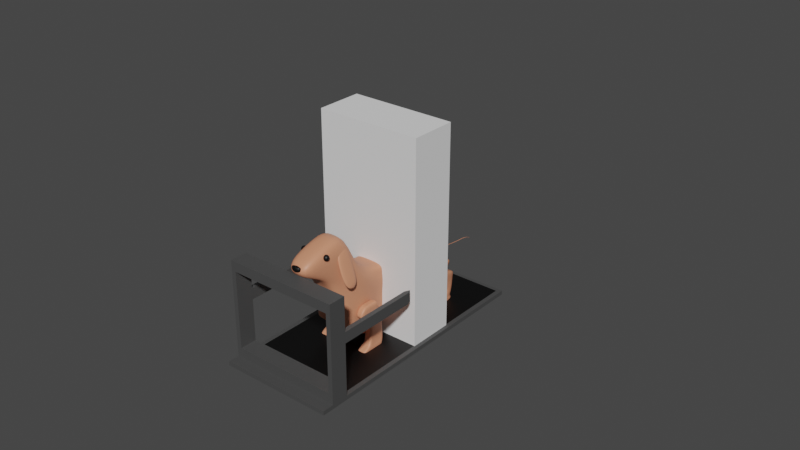 # Source: ANWeek4_021.blend  (saved by Blender 2.91.10; exported with 4.5.12 LTS)
import bpy
from mathutils import Matrix  # noqa: F401  (used for matrix-valued properties, if any)

bpy.ops.wm.read_factory_settings(use_empty=True)
scene = bpy.context.scene
scene.name = 'Scene'

# ---- collections
col_bps = bpy.data.collections.new('BPs'); scene.collection.children.link(col_bps)
col_treadmill = bpy.data.collections.new('Treadmill'); scene.collection.children.link(col_treadmill)
col_weiner_dog = bpy.data.collections.new('Weiner_Dog'); scene.collection.children.link(col_weiner_dog)

# ---- materials (node trees are filled in below, after node groups)
mat_mat_treadmill_base = bpy.data.materials.new('mat_Treadmill_Base')
mat_mat_treadmill_base.use_transparent_shadow = False
mat_mat_running_treadmill = bpy.data.materials.new('mat_Running_Treadmill')
mat_mat_running_treadmill.use_transparent_shadow = False
mat_mat_weinger_dog = bpy.data.materials.new('mat_Weinger_Dog')
mat_mat_weinger_dog.use_transparent_shadow = False
mat_mat_weiner_dog_e___n = bpy.data.materials.new('mat_Weiner_Dog_E_&_N')
mat_mat_weiner_dog_e___n.use_transparent_shadow = False

# ---- node groups
ng_auto_smooth = bpy.data.node_groups.new('Auto Smooth', 'GeometryNodeTree')
_s = ng_auto_smooth.interface.new_socket(name='Geometry', in_out='OUTPUT', socket_type='NodeSocketGeometry')
_s = ng_auto_smooth.interface.new_socket(name='Geometry', in_out='INPUT', socket_type='NodeSocketGeometry')
_s = ng_auto_smooth.interface.new_socket(name='Angle', in_out='INPUT', socket_type='NodeSocketFloat')
_s.subtype = 'ANGLE'
_s.min_value = 0.0
_s.max_value = 3.142
ng_auto_smooth.is_modifier = True
_N = ng_auto_smooth.nodes; _L = ng_auto_smooth.links
n0 = _N.new('NodeGroupOutput'); n0.name = 'Group Output'; n0.location = (480, -100)
n1 = _N.new('NodeGroupInput'); n1.name = 'Group Input'; n1.location = (-420, -300)
n2 = _N.new('NodeGroupInput'); n2.name = 'Group Input.001'; n2.location = (-60, -100)
n3 = _N.new('GeometryNodeSetShadeSmooth'); n3.name = 'Set Shade Smooth'; n3.location = (120, -100)
n3.domain = 'EDGE'
n4 = _N.new('GeometryNodeSetShadeSmooth'); n4.name = 'Set Shade Smooth.001'; n4.location = (300, -100)
n5 = _N.new('GeometryNodeInputMeshEdgeAngle'); n5.name = 'Edge Angle'; n5.location = (-420, -220)
n6 = _N.new('GeometryNodeInputEdgeSmooth'); n6.name = 'Is Edge Smooth'; n6.location = (-60, -160)
n7 = _N.new('GeometryNodeInputShadeSmooth'); n7.name = 'Is Face Smooth'; n7.location = (-240, -340)
n8 = _N.new('FunctionNodeBooleanMath'); n8.name = 'Boolean Math'; n8.location = (-60, -220)
n9 = _N.new('FunctionNodeCompare'); n9.name = 'Compare'; n9.location = (-240, -180)
n9.operation = 'LESS_EQUAL'
_L.new(n5.outputs[0], n9.inputs[0])
_L.new(n4.outputs[0], n0.inputs[0])
_L.new(n1.outputs[1], n9.inputs[1])
_L.new(n9.outputs[0], n8.inputs[0])
_L.new(n7.outputs[0], n8.inputs[1])
_L.new(n2.outputs[0], n3.inputs[0])
_L.new(n6.outputs[0], n3.inputs[1])
_L.new(n3.outputs[0], n4.inputs[0])
_L.new(n8.outputs[0], n3.inputs[2])
n0.is_active_output = True

# ---- material node trees
mat_mat_treadmill_base.use_nodes = True; mat_mat_treadmill_base.node_tree.nodes.clear()
_N = mat_mat_treadmill_base.node_tree.nodes; _L = mat_mat_treadmill_base.node_tree.links
n0 = _N.new('ShaderNodeBsdfPrincipled'); n0.name = 'Principled BSDF'; n0.location = (10, 300)
n0.distribution = 'GGX'
n0.subsurface_method = 'BURLEY'
n0.inputs[0].default_value = (0.06681, 0.06681, 0.06681, 1.0)
n0.inputs[3].default_value = 1.45
n0.inputs[27].default_value = (0.0, 0.0, 0.0, 1.0)
n0.inputs[28].default_value = 1.0
n1 = _N.new('ShaderNodeOutputMaterial'); n1.name = 'Material Output'; n1.location = (300, 300)
_L.new(n0.outputs[0], n1.inputs[0])
n1.is_active_output = True
mat_mat_running_treadmill.use_nodes = True; mat_mat_running_treadmill.node_tree.nodes.clear()
_N = mat_mat_running_treadmill.node_tree.nodes; _L = mat_mat_running_treadmill.node_tree.links
n0 = _N.new('ShaderNodeBsdfPrincipled'); n0.name = 'Principled BSDF'; n0.location = (10, 300)
n0.distribution = 'GGX'
n0.subsurface_method = 'BURLEY'
n0.inputs[0].default_value = (0.0, 0.0, 0.0, 1.0)
n0.inputs[3].default_value = 1.45
n0.inputs[27].default_value = (0.0, 0.0, 0.0, 1.0)
n0.inputs[28].default_value = 1.0
n1 = _N.new('ShaderNodeOutputMaterial'); n1.name = 'Material Output'; n1.location = (300, 300)
_L.new(n0.outputs[0], n1.inputs[0])
n1.is_active_output = True
mat_mat_weinger_dog.use_nodes = True; mat_mat_weinger_dog.node_tree.nodes.clear()
_N = mat_mat_weinger_dog.node_tree.nodes; _L = mat_mat_weinger_dog.node_tree.links
n0 = _N.new('ShaderNodeBsdfPrincipled'); n0.name = 'Principled BSDF'; n0.location = (10, 300)
n0.distribution = 'GGX'
n0.subsurface_method = 'BURLEY'
n0.inputs[0].default_value = (0.65, 0.2644, 0.1499, 1.0)
n0.inputs[3].default_value = 1.45
n0.inputs[27].default_value = (0.0, 0.0, 0.0, 1.0)
n0.inputs[28].default_value = 1.0
n1 = _N.new('ShaderNodeOutputMaterial'); n1.name = 'Material Output'; n1.location = (300, 300)
_L.new(n0.outputs[0], n1.inputs[0])
n1.is_active_output = True
mat_mat_weiner_dog_e___n.use_nodes = True; mat_mat_weiner_dog_e___n.node_tree.nodes.clear()
_N = mat_mat_weiner_dog_e___n.node_tree.nodes; _L = mat_mat_weiner_dog_e___n.node_tree.links
n0 = _N.new('ShaderNodeBsdfPrincipled'); n0.name = 'Principled BSDF'; n0.location = (10, 300)
n0.distribution = 'GGX'
n0.subsurface_method = 'BURLEY'
n0.inputs[0].default_value = (0.0, 0.0, 0.0, 1.0)
n0.inputs[3].default_value = 1.45
n0.inputs[27].default_value = (0.0, 0.0, 0.0, 1.0)
n0.inputs[28].default_value = 1.0
n1 = _N.new('ShaderNodeOutputMaterial'); n1.name = 'Material Output'; n1.location = (300, 300)
_L.new(n0.outputs[0], n1.inputs[0])
n1.is_active_output = True

# ---- world
world_world = bpy.data.worlds.new('World'); scene.world = world_world
world_world.use_nodes = True; world_world.node_tree.nodes.clear()
_N = world_world.node_tree.nodes; _L = world_world.node_tree.links
n0 = _N.new('ShaderNodeOutputWorld'); n0.name = 'World Output'; n0.location = (300, 300)
n1 = _N.new('ShaderNodeBackground'); n1.name = 'Background'; n1.location = (10, 300)
n1.inputs[0].default_value = (0.05088, 0.05088, 0.05088, 1.0)
_L.new(n1.outputs[0], n0.inputs[0])
n0.is_active_output = True
world_world.color = (0.05088, 0.05088, 0.05088)
world_world.use_sun_shadow = False
world_world.sun_shadow_jitter_overblur = 0.0

# ---- meshes
me_player_height_mesh = bpy.data.meshes.new('Player_Height_Mesh')
me_player_height_mesh.from_pydata([(-2.0, -2.0, 0.0), (-2.0, -2.0, 4.0), (-2.0, 2.0, 0.0), (-2.0, 2.0, 4.0), (2.0, -2.0, 0.0), (2.0, -2.0, 4.0), (2.0, 2.0, 0.0), (2.0, 2.0, 4.0)], [], [(0, 1, 3, 2), (2, 3, 7, 6), (6, 7, 5, 4), (4, 5, 1, 0), (2, 6, 4, 0), (7, 3, 1, 5)])
_uv = me_player_height_mesh.uv_layers.new(name='UVMap')
_uv.uv.foreach_set('vector', [0.375, 0.0, 0.625, 0.0, 0.625, 0.25, 0.375, 0.25, 0.375, 0.25, 0.625, 0.25, 0.625, 0.5, 0.375, 0.5, 0.375, 0.5, 0.625, 0.5, 0.625, 0.75, 0.375, 0.75, 0.375, 0.75, 0.625, 0.75, 0.625, 1.0, 0.375, 1.0, 0.125, 0.5, 0.375, 0.5, 0.375, 0.75, 0.125, 0.75, 0.625, 0.5, 0.875, 0.5, 0.875, 0.75, 0.625, 0.75])
me_player_height_mesh.use_remesh_fix_poles = True
me_player_height_mesh.use_remesh_preserve_attributes = False
me_player_height_mesh.use_mirror_vertex_groups = False
me_player_height_mesh.update()
me_treadmill_mesh = bpy.data.meshes.new('Treadmill_Mesh')
me_treadmill_mesh.from_pydata([(-1.0, -1.051, 0.0), (-1.0, -1.051, 2.0), (-1.0, 0.7725, 0.0), (-1.0, 0.7725, 2.0), (0.0, -1.051, 2.0), (0.0, -1.051, 0.0), (0.0, 0.7725, 2.0), (0.0, 0.7725, 0.0), (0.0, -0.9695, 0.0), (0.0, -0.8457, 0.0), (-1.0, -0.8457, 0.0), (-1.0, -0.9695, 0.0), (-1.0, -0.9695, 2.0), (-1.0, -0.8457, 2.0), (0.0, -0.8457, 2.0), (0.0, -0.9695, 2.0), (-1.0, -0.9695, 48.31), (-1.0, -0.8457, 48.31), (0.0, -0.8457, 48.31), (0.0, -0.9695, 48.31), (-1.0, -0.8457, 6.733), (-1.0, -0.8457, 43.58), (0.0, -0.8457, 43.58), (0.0, -0.8457, 6.733), (0.0, -0.9695, 43.58), (0.0, -0.9695, 6.733), (-1.0, -0.9695, 6.733), (-1.0, -0.9695, 43.58), (-0.92, 0.7725, 0.0), (-0.92, -1.051, 2.0), (-0.92, 0.7725, 2.0), (-0.92, -1.051, 0.0), (-0.92, -0.8457, 0.0), (-0.92, -0.9695, 0.0), (-0.92, -0.9695, 2.0), (-0.92, -0.8457, 2.0), (-0.92, -0.9695, 48.31), (-0.92, -0.8457, 48.31), (-0.92, -0.9695, 6.733), (-0.92, -0.9695, 43.58), (-0.92, -0.8457, 6.733), (-0.92, -0.8457, 43.58), (-1.0, -0.8457, 26.84), (-1.0, -0.8457, 32.1), (-1.0, -0.9695, 26.84), (-1.0, -0.9695, 32.1), (-0.92, -0.8457, 26.84), (-0.92, -0.8457, 32.1), (-0.92, -0.9695, 26.84), (-0.92, -0.9695, 32.1), (-0.9641, -0.2321, 26.88), (-1.0, -0.268, 26.84), (-1.0, -0.268, 32.1), (-0.9641, -0.2321, 32.06), (-0.92, -0.268, 26.84), (-0.9559, -0.2321, 26.88), (-0.9559, -0.2321, 32.06), (-0.92, -0.268, 32.1), (0.0, 0.7449, 0.0), (-1.0, 0.7449, 2.0), (-1.0, 0.7449, 0.0), (0.0, 0.7449, 2.0), (-0.92, 0.7449, 0.0), (-0.92, 0.7449, 2.0)], [], [(31, 29, 1, 0), (28, 30, 6, 7), (63, 30, 3, 59), (33, 31, 0, 11), (59, 3, 2, 60), (1, 12, 11, 0), (12, 13, 10, 11), (62, 32, 10, 60), (32, 33, 11, 10), (29, 34, 12, 1), (41, 21, 17, 37), (36, 37, 17, 16), (25, 23, 40, 38), (21, 27, 16, 17), (39, 24, 19, 36), (34, 15, 25, 38), (44, 48, 49, 45), (13, 12, 26, 20), (43, 45, 27, 21), (48, 38, 40, 46), (39, 41, 22, 24), (35, 13, 20, 40), (47, 43, 21, 41), (26, 38, 48, 44), (14, 35, 40, 23), (45, 49, 39, 27), (12, 34, 38, 26), (27, 39, 36, 16), (19, 18, 37, 36), (22, 41, 37, 18), (4, 15, 34, 29), (9, 8, 33, 32), (58, 9, 32, 62), (8, 5, 31, 33), (61, 6, 30, 63), (2, 3, 30, 28), (5, 4, 29, 31), (40, 20, 42, 46), (39, 49, 47, 41), (49, 48, 46, 47), (20, 26, 44, 42), (42, 44, 45, 43), (46, 42, 51, 54), (55, 50, 53, 56), (43, 47, 57, 52), (47, 46, 54, 57), (51, 52, 53, 50), (55, 56, 57, 54), (50, 55, 54, 51), (52, 57, 56, 53), (42, 43, 52, 51), (14, 61, 63, 35), (7, 58, 62, 28), (28, 62, 60, 2), (13, 59, 60, 10), (35, 63, 59, 13)])
me_treadmill_mesh.polygons.foreach_set('use_smooth', [True] * 56)
me_treadmill_mesh.polygons.foreach_set('material_index', [0, 0, 0, 0, 0, 0, 0, 0, 0, 0, 0, 0, 0, 0, 0, 0, 0, 0, 0, 0, 0, 0, 0, 0, 0, 0, 0, 0, 0, 0, 0, 0, 0, 0, 0, 0, 0, 0, 0, 0, 0, 0, 0, 0, 0, 0, 0, 0, 0, 0, 0, 1, 0, 0, 0, 0])
me_treadmill_mesh.materials.append(mat_mat_treadmill_base)
me_treadmill_mesh.materials.append(mat_mat_running_treadmill)
me_treadmill_mesh.use_remesh_fix_poles = True
me_treadmill_mesh.use_remesh_preserve_attributes = False
me_treadmill_mesh.use_mirror_vertex_groups = False
me_treadmill_mesh.update()
me_weiner_dog_bod_mesh = bpy.data.meshes.new('Weiner_Dog_Bod_Mesh')
me_weiner_dog_bod_mesh.from_pydata([(-0.3368, -1.258, 0.1147), (-0.2305, -1.982, 1.412), (-0.3368, 1.098, 0.1437), (-0.3368, 1.081, 0.7514), (0.0, 1.128, 0.1433), (0.0, 1.105, 0.7344), (0.0, -1.258, 0.1147), (0.0, -1.982, 1.414), (-0.3172, 0.6829, 0.1473), (-0.2516, 0.5488, 0.1387), (-0.2672, 0.2558, 0.06819), (-0.2672, -0.4849, -0.2337), (-0.3368, -0.7497, -0.2337), (-0.2305, -1.039, 1.633), (-0.1846, -0.863, 1.044), (-0.2672, -0.08743, 0.833), (-0.2516, 0.5549, 0.8531), (-0.3172, 0.689, 0.8474), (0.0, 0.689, 0.8474), (0.0, 0.5549, 0.8531), (0.0, -0.08743, 0.833), (0.0, -0.863, 1.046), (0.0, -1.039, 1.635), (0.0, 0.6829, 0.1473), (0.0, 0.5488, 0.1387), (0.0, 0.2558, 0.06819), (0.0, -0.4849, -0.2337), (0.0, -0.7497, -0.2337), (-0.3368, -1.271, 0.1857), (-0.3368, -1.284, 0.2478), (-0.3368, -1.268, 0.4014), (-0.3368, 1.136, 0.395), (-0.3368, 1.136, 0.3096), (-0.3368, 1.121, 0.2331), (0.0, -1.268, 0.4014), (0.0, -1.284, 0.2478), (0.0, -1.271, 0.1857), (0.0, 1.169, 0.3949), (0.0, 1.169, 0.3131), (0.0, 1.153, 0.2279), (-0.3368, -0.7497, 0.396), (-0.3368, -0.7497, 0.2403), (-0.3368, -0.7497, -0.1714), (-0.2672, -0.4849, 0.396), (-0.2672, -0.4849, 0.2403), (-0.2672, -0.4849, -0.1714), (-0.2672, 0.2645, 0.396), (-0.2672, 0.2645, 0.2403), (-0.2672, 0.2558, 0.1305), (-0.2516, 0.5513, 0.396), (-0.2516, 0.5513, 0.254), (-0.2516, 0.5488, 0.184), (-0.3172, 0.6854, 0.396), (-0.3172, 0.6854, 0.2777), (-0.3172, 0.6829, 0.2096), (-0.2672, -0.1174, -0.1439), (-0.2672, -0.4603, 0.817), (0.0, -0.4603, 0.817), (0.0, -0.1174, -0.1439), (-0.2672, -0.1174, -0.08153), (-0.2672, -0.1102, 0.2403), (-0.2672, -0.1102, 0.396), (-0.1846, -1.911, 1.179), (-0.3368, 1.116, 0.6607), (0.0, -1.911, 1.181), (0.0, 1.148, 0.6553), (-0.2623, -1.043, 1.23), (-0.3181, -0.8415, 0.8804), (-0.2672, -0.08563, 0.7093), (-0.2516, 0.5513, 0.7093), (-0.3172, 0.6854, 0.7093), (-0.2672, -0.4603, 0.7075), (-0.3368, 1.136, 0.5321), (0.0, -1.463, 1.072), (0.0, 1.169, 0.5255), (-0.3181, -0.9505, 0.7856), (-0.3368, -0.6632, 0.6782), (-0.2672, 0.08944, 0.5917), (-0.2516, 0.5513, 0.5917), (-0.3172, 0.6854, 0.5917), (-0.2672, -0.2852, 0.5909), (-0.1846, -1.463, 1.071), (-0.3368, -0.8973, -0.1462), (-0.2305, -1.33, 1.637), (0.0, -1.33, 1.639), (0.0, -0.8973, -0.1462), (-0.3368, -0.899, -0.08279), (-0.3368, -0.9007, 0.2413), (-0.3368, -0.8986, 0.3967), (-0.2623, -1.377, 1.15), (-0.2546, -1.134, 0.8283), (-0.3368, 0.9015, 0.8194), (-0.3368, 0.892, 0.1453), (0.0, 0.9015, 0.8194), (0.0, 0.892, 0.1453), (-0.3368, 0.9046, 0.2227), (-0.3368, 0.9139, 0.2954), (-0.3368, 0.9139, 0.3954), (-0.3368, 0.9032, 0.6823), (-0.3368, 0.9139, 0.5586), (0.0003279, -1.92, 1.305), (0.0003279, -1.92, 1.404), (-0.01896, -1.926, 1.4), (-0.07128, -1.932, 1.395), (-0.0822, -1.935, 1.378), (-0.08604, -1.936, 1.358), (-0.0822, -1.935, 1.337), (-0.07128, -1.932, 1.32), (-0.01896, -1.926, 1.309), (-0.01896, -1.914, 1.4), (-0.07128, -1.908, 1.395), (-0.0822, -1.905, 1.378), (-0.08604, -1.904, 1.358), (-0.0822, -1.905, 1.337), (-0.07128, -1.908, 1.32), (-0.01896, -1.914, 1.309), (-0.01159, -1.904, 1.4), (-0.0217, -1.89, 1.388), (-0.06442, -1.88, 1.378), (-0.06679, -1.877, 1.358), (-0.06442, -1.88, 1.337), (-0.0217, -1.89, 1.32), (-0.01159, -1.904, 1.309), (0.0003279, -1.9, 1.4), (0.0003279, -1.883, 1.388), (0.0003279, -1.871, 1.371), (0.0003279, -1.867, 1.358), (0.0003279, -1.871, 1.337), (0.0003279, -1.883, 1.32), (0.0003279, -1.9, 1.309), (0.0003279, -1.94, 1.4), (0.0003279, -1.957, 1.388), (0.0003279, -1.969, 1.371), (0.0003279, -1.973, 1.358), (0.0003279, -1.969, 1.337), (0.0003279, -1.957, 1.32), (0.0003279, -1.94, 1.309), (-0.2111, -1.495, 1.489), (-0.2008, -1.481, 1.478), (-0.194, -1.472, 1.46), (-0.1916, -1.468, 1.44), (-0.194, -1.472, 1.419), (-0.2008, -1.481, 1.402), (-0.2111, -1.495, 1.39), (-0.2231, -1.512, 1.493), (-0.2036, -1.505, 1.489), (-0.1871, -1.5, 1.478), (-0.176, -1.496, 1.46), (-0.1721, -1.495, 1.44), (-0.176, -1.496, 1.419), (-0.1871, -1.5, 1.402), (-0.2036, -1.505, 1.39), (-0.2036, -1.518, 1.489), (-0.1871, -1.523, 1.478), (-0.176, -1.527, 1.46), (-0.1721, -1.528, 1.44), (-0.176, -1.527, 1.419), (-0.1871, -1.523, 1.402), (-0.2036, -1.518, 1.39), (-0.2111, -1.528, 1.489), (-0.2008, -1.542, 1.478), (-0.194, -1.552, 1.46), (-0.1916, -1.555, 1.44), (-0.194, -1.552, 1.419), (-0.2008, -1.542, 1.402), (-0.2111, -1.528, 1.39), (-0.2231, -1.532, 1.489), (-0.2231, -1.55, 1.478), (-0.2231, -1.561, 1.46), (-0.2231, -1.565, 1.44), (-0.2231, -1.561, 1.419), (-0.2231, -1.55, 1.402), (-0.2231, -1.532, 1.39), (-0.2352, -1.528, 1.489), (-0.2454, -1.542, 1.478), (-0.2522, -1.552, 1.46), (-0.2546, -1.555, 1.44), (-0.2522, -1.552, 1.419), (-0.2454, -1.542, 1.402), (-0.2352, -1.528, 1.39), (-0.2426, -1.518, 1.489), (-0.2592, -1.523, 1.478), (-0.2702, -1.527, 1.46), (-0.2741, -1.528, 1.44), (-0.2702, -1.527, 1.419), (-0.2592, -1.523, 1.402), (-0.2426, -1.518, 1.39), (-0.2426, -1.505, 1.489), (-0.2592, -1.5, 1.478), (-0.2702, -1.496, 1.46), (-0.2741, -1.495, 1.44), (-0.2702, -1.496, 1.419), (-0.2592, -1.5, 1.402), (-0.2426, -1.505, 1.39), (-0.2352, -1.495, 1.489), (-0.2454, -1.481, 1.478), (-0.2522, -1.472, 1.46), (-0.2546, -1.468, 1.44), (-0.2522, -1.472, 1.419), (-0.2454, -1.481, 1.402), (-0.2352, -1.495, 1.39), (-0.2231, -1.512, 1.386), (-0.2231, -1.491, 1.489), (-0.2231, -1.474, 1.478), (-0.2231, -1.462, 1.46), (-0.2231, -1.458, 1.44), (-0.2231, -1.462, 1.419), (-0.2231, -1.474, 1.402), (-0.2231, -1.491, 1.39), (0.3936, -1.296, 0.8017), (0.1595, -1.296, 1.481), (0.3936, -1.017, 0.8017), (0.1595, -1.017, 1.481), (0.4524, -1.296, 0.822), (0.2183, -1.296, 1.501), (0.4524, -1.017, 0.822), (0.2183, -1.017, 1.501), (0.2785, -1.334, 1.136), (0.2765, -1.017, 1.141), (0.3354, -1.017, 1.162), (0.3373, -1.334, 1.156)], [], [(98, 91, 3, 63), (64, 7, 1, 62), (28, 86, 82, 0), (84, 83, 1, 7), (63, 3, 5, 65), (92, 94, 23, 8), (8, 23, 24, 9), (9, 24, 25, 10), (55, 58, 26, 11), (11, 26, 27, 12), (93, 91, 17, 18), (18, 17, 16, 19), (19, 16, 15, 20), (57, 56, 14, 21), (21, 14, 13, 22), (62, 89, 90, 81), (89, 83, 13, 66), (66, 13, 14, 67), (71, 56, 15, 68), (68, 15, 16, 69), (69, 16, 17, 70), (9, 51, 54, 8), (51, 50, 53, 54), (46, 49, 50, 47), (61, 80, 77, 46), (10, 48, 51, 9), (48, 47, 50, 51), (61, 46, 47, 60), (75, 76, 43, 40), (55, 59, 48, 10), (59, 60, 47, 48), (40, 43, 44, 41), (90, 75, 40, 88), (12, 42, 45, 11), (42, 41, 44, 45), (88, 40, 41, 87), (72, 74, 37, 31), (82, 86, 42, 12), (86, 87, 41, 42), (29, 87, 86, 28), (30, 88, 87, 29), (1, 83, 89, 62), (31, 37, 38, 32), (73, 81, 30, 34), (2, 33, 39, 4), (33, 32, 38, 39), (34, 30, 29, 35), (99, 72, 31, 97), (6, 36, 28, 0), (36, 35, 29, 28), (97, 31, 32, 96), (76, 80, 61, 43), (92, 95, 33, 2), (95, 96, 32, 33), (44, 43, 61, 60), (90, 88, 30, 81), (45, 44, 60, 59), (11, 45, 59, 55), (67, 14, 56, 71), (20, 15, 56, 57), (10, 25, 58, 55), (76, 67, 71, 80), (78, 69, 70, 79), (77, 68, 69, 78), (80, 71, 68, 77), (75, 66, 67, 76), (90, 89, 66, 75), (72, 63, 65, 74), (73, 64, 62, 81), (99, 98, 63, 72), (77, 78, 49, 46), (22, 13, 83, 84), (12, 27, 85, 82), (49, 52, 53, 50), (82, 85, 6, 0), (79, 52, 49, 78), (79, 70, 98, 99), (54, 53, 96, 95), (8, 54, 95, 92), (52, 97, 96, 53), (79, 99, 97, 52), (5, 3, 91, 93), (2, 4, 94, 92), (70, 17, 91, 98), (103, 104, 132, 131), (108, 100, 136), (106, 107, 135, 134), (104, 105, 133, 132), (102, 103, 131, 130), (107, 108, 136, 135), (105, 106, 134, 133), (100, 108, 115), (107, 106, 113, 114), (105, 104, 111, 112), (103, 102, 109, 110), (108, 107, 114, 115), (106, 105, 112, 113), (104, 103, 110, 111), (102, 101, 109), (112, 111, 118, 119), (110, 109, 116, 117), (115, 114, 121, 122), (113, 112, 119, 120), (111, 110, 117, 118), (109, 101, 116), (100, 115, 122), (114, 113, 120, 121), (122, 121, 128, 129), (120, 119, 126, 127), (118, 117, 124, 125), (116, 101, 123), (100, 122, 129), (121, 120, 127, 128), (119, 118, 125, 126), (117, 116, 123, 124), (101, 102, 130), (207, 206, 141, 142), (205, 204, 139, 140), (203, 202, 137, 138), (208, 207, 142, 143), (206, 205, 140, 141), (204, 203, 138, 139), (202, 144, 137), (201, 208, 143), (143, 142, 150, 151), (141, 140, 148, 149), (139, 138, 146, 147), (137, 144, 145), (201, 143, 151), (142, 141, 149, 150), (140, 139, 147, 148), (138, 137, 145, 146), (147, 146, 153, 154), (145, 144, 152), (201, 151, 158), (150, 149, 156, 157), (148, 147, 154, 155), (146, 145, 152, 153), (151, 150, 157, 158), (149, 148, 155, 156), (201, 158, 165), (157, 156, 163, 164), (155, 154, 161, 162), (153, 152, 159, 160), (158, 157, 164, 165), (156, 155, 162, 163), (154, 153, 160, 161), (152, 144, 159), (160, 159, 166, 167), (165, 164, 171, 172), (163, 162, 169, 170), (161, 160, 167, 168), (159, 144, 166), (201, 165, 172), (164, 163, 170, 171), (162, 161, 168, 169), (172, 171, 178, 179), (170, 169, 176, 177), (168, 167, 174, 175), (166, 144, 173), (201, 172, 179), (171, 170, 177, 178), (169, 168, 175, 176), (167, 166, 173, 174), (173, 144, 180), (201, 179, 186), (178, 177, 184, 185), (176, 175, 182, 183), (174, 173, 180, 181), (179, 178, 185, 186), (177, 176, 183, 184), (175, 174, 181, 182), (185, 184, 191, 192), (183, 182, 189, 190), (181, 180, 187, 188), (186, 185, 192, 193), (184, 183, 190, 191), (182, 181, 188, 189), (180, 144, 187), (201, 186, 193), (193, 192, 199, 200), (191, 190, 197, 198), (189, 188, 195, 196), (187, 144, 194), (201, 193, 200), (192, 191, 198, 199), (190, 189, 196, 197), (188, 187, 194, 195), (198, 197, 205, 206), (196, 195, 203, 204), (194, 144, 202), (201, 200, 208), (199, 198, 206, 207), (197, 196, 204, 205), (195, 194, 202, 203), (200, 199, 207, 208), (217, 210, 212, 218), (218, 212, 216, 219), (219, 216, 214, 220), (220, 214, 210, 217), (211, 215, 213, 209), (216, 212, 210, 214), (213, 220, 217, 209), (215, 219, 220, 213), (211, 218, 219, 215), (209, 217, 218, 211)])
me_weiner_dog_bod_mesh.polygons.foreach_set('use_smooth', [True] * 206)
me_weiner_dog_bod_mesh.polygons.foreach_set('material_index', [0, 0, 0, 0, 0, 0, 0, 0, 0, 0, 0, 0, 0, 0, 0, 0, 0, 0, 0, 0, 0, 0, 0, 0, 0, 0, 0, 0, 0, 0, 0, 0, 0, 0, 0, 0, 0, 0, 0, 0, 0, 0, 0, 0, 0, 0, 0, 0, 0, 0, 0, 0, 0, 0, 0, 0, 0, 0, 0, 0, 0, 0, 0, 0, 0, 0, 0, 0, 0, 0, 0, 0, 0, 0, 0, 0, 0, 0, 0, 0, 0, 0, 0, 0, 1, 1, 1, 1, 1, 1, 1, 1, 1, 1, 1, 1, 1, 1, 1, 1, 1, 1, 1, 1, 1, 1, 1, 1, 1, 1, 1, 1, 1, 1, 1, 1, 1, 1, 1, 1, 1, 1, 1, 1, 1, 1, 1, 1, 1, 1, 1, 1, 1, 1, 1, 1, 1, 1, 1, 1, 1, 1, 1, 1, 1, 1, 1, 1, 1, 1, 1, 1, 1, 1, 1, 1, 1, 1, 1, 1, 1, 1, 1, 1, 1, 1, 1, 1, 1, 1, 1, 1, 1, 1, 1, 1, 1, 1, 1, 1, 1, 1, 1, 1, 1, 1, 1, 1, 1, 1, 1, 1, 1, 1, 1, 1, 0, 0, 0, 0, 0, 0, 0, 0, 0, 0])
_uv = me_weiner_dog_bod_mesh.uv_layers.new(name='UVMap')
_uv.uv.foreach_set('vector', [0.6071, 0.2321, 0.625, 0.2321, 0.625, 0.2464, 0.6071, 0.2464, 0.6071, 0.875, 0.625, 0.875, 0.625, 1.0, 0.6071, 1.0, 0.4107, 0.0, 0.4107, 0.04671, 0.375, 0.04671, 0.375, 0.0, 0.75, 0.7033, 0.875, 0.7033, 0.875, 0.75, 0.75, 0.75, 0.6071, 0.2464, 0.625, 0.2464, 0.625, 0.375, 0.6071, 0.375, 0.125, 0.5179, 0.25, 0.5179, 0.25, 0.5357, 0.125, 0.5357, 0.125, 0.5357, 0.25, 0.5357, 0.25, 0.5584, 0.125, 0.5584, 0.125, 0.5584, 0.25, 0.5584, 0.25, 0.6071, 0.125, 0.6071, 0.125, 0.625, 0.25, 0.625, 0.25, 0.6429, 0.125, 0.6429, 0.125, 0.6429, 0.25, 0.6429, 0.25, 0.6786, 0.125, 0.6786, 0.75, 0.5179, 0.875, 0.5179, 0.875, 0.5357, 0.75, 0.5357, 0.75, 0.5357, 0.875, 0.5357, 0.875, 0.5584, 0.75, 0.5584, 0.75, 0.5584, 0.875, 0.5584, 0.875, 0.6071, 0.75, 0.6071, 0.75, 0.625, 0.875, 0.625, 0.875, 0.6429, 0.75, 0.6429, 0.75, 0.6429, 0.875, 0.6429, 0.875, 0.6786, 0.75, 0.6786, 0.6071, 0.0, 0.6071, 0.04671, 0.5982, 0.04671, 0.5982, 0.0, 0.6071, 0.04671, 0.625, 0.04671, 0.625, 0.07143, 0.6071, 0.07143, 0.6071, 0.07143, 0.625, 0.07143, 0.625, 0.1071, 0.6071, 0.1071, 0.6071, 0.125, 0.625, 0.125, 0.625, 0.1429, 0.6071, 0.1429, 0.6071, 0.1429, 0.625, 0.1429, 0.625, 0.1916, 0.6071, 0.1916, 0.6071, 0.1916, 0.625, 0.1916, 0.625, 0.2143, 0.6071, 0.2143, 0.375, 0.1916, 0.4107, 0.1916, 0.4107, 0.2143, 0.375, 0.2143, 0.4107, 0.1916, 0.4464, 0.1916, 0.4464, 0.2143, 0.4107, 0.2143, 0.5179, 0.1429, 0.5179, 0.1916, 0.4464, 0.1916, 0.4464, 0.1429, 0.5179, 0.125, 0.5982, 0.125, 0.5982, 0.1429, 0.5179, 0.1429, 0.375, 0.1429, 0.4107, 0.1429, 0.4107, 0.1916, 0.375, 0.1916, 0.4107, 0.1429, 0.4464, 0.1429, 0.4464, 0.1916, 0.4107, 0.1916, 0.5179, 0.125, 0.5179, 0.1429, 0.4464, 0.1429, 0.4464, 0.125, 0.5982, 0.07143, 0.5982, 0.1071, 0.5179, 0.1071, 0.5179, 0.07143, 0.375, 0.125, 0.4107, 0.125, 0.4107, 0.1429, 0.375, 0.1429, 0.4107, 0.125, 0.4464, 0.125, 0.4464, 0.1429, 0.4107, 0.1429, 0.5179, 0.07143, 0.5179, 0.1071, 0.4464, 0.1071, 0.4464, 0.07143, 0.5982, 0.04671, 0.5982, 0.07143, 0.5179, 0.07143, 0.5179, 0.04671, 0.375, 0.07143, 0.4107, 0.07143, 0.4107, 0.1071, 0.375, 0.1071, 0.4107, 0.07143, 0.4464, 0.07143, 0.4464, 0.1071, 0.4107, 0.1071, 0.5179, 0.04671, 0.5179, 0.07143, 0.4464, 0.07143, 0.4464, 0.04671, 0.5982, 0.2464, 0.5982, 0.375, 0.5179, 0.375, 0.5179, 0.2464, 0.375, 0.04671, 0.4107, 0.04671, 0.4107, 0.07143, 0.375, 0.07143, 0.4107, 0.04671, 0.4464, 0.04671, 0.4464, 0.07143, 0.4107, 0.07143, 0.4464, 0.0, 0.4464, 0.04671, 0.4107, 0.04671, 0.4107, 0.0, 0.5179, 0.0, 0.5179, 0.04671, 0.4464, 0.04671, 0.4464, 0.0, 0.625, 0.0, 0.625, 0.04671, 0.6071, 0.04671, 0.6071, 0.0, 0.5179, 0.2464, 0.5179, 0.375, 0.4464, 0.375, 0.4464, 0.2464, 0.5982, 0.875, 0.5982, 1.0, 0.5179, 1.0, 0.5179, 0.875, 0.375, 0.2464, 0.4107, 0.2464, 0.4107, 0.375, 0.375, 0.375, 0.4107, 0.2464, 0.4464, 0.2464, 0.4464, 0.375, 0.4107, 0.375, 0.5179, 0.875, 0.5179, 1.0, 0.4464, 1.0, 0.4464, 0.875, 0.5982, 0.2321, 0.5982, 0.2464, 0.5179, 0.2464, 0.5179, 0.2321, 0.375, 0.875, 0.4107, 0.875, 0.4107, 1.0, 0.375, 1.0, 0.4107, 0.875, 0.4464, 0.875, 0.4464, 1.0, 0.4107, 1.0, 0.5179, 0.2321, 0.5179, 0.2464, 0.4464, 0.2464, 0.4464, 0.2321, 0.5982, 0.1071, 0.5982, 0.125, 0.5179, 0.125, 0.5179, 0.1071, 0.375, 0.2321, 0.4107, 0.2321, 0.4107, 0.2464, 0.375, 0.2464, 0.4107, 0.2321, 0.4464, 0.2321, 0.4464, 0.2464, 0.4107, 0.2464, 0.4464, 0.1071, 0.5179, 0.1071, 0.5179, 0.125, 0.4464, 0.125, 0.5982, 0.04671, 0.5179, 0.04671, 0.5179, 0.0, 0.5982, 0.0, 0.4107, 0.1071, 0.4464, 0.1071, 0.4464, 0.125, 0.4107, 0.125, 0.375, 0.1071, 0.4107, 0.1071, 0.4107, 0.125, 0.375, 0.125, 0.6071, 0.1071, 0.625, 0.1071, 0.625, 0.125, 0.6071, 0.125, 0.75, 0.6071, 0.875, 0.6071, 0.875, 0.625, 0.75, 0.625, 0.125, 0.6071, 0.25, 0.6071, 0.25, 0.625, 0.125, 0.625, 0.5982, 0.1071, 0.6071, 0.1071, 0.6071, 0.125, 0.5982, 0.125, 0.5982, 0.1916, 0.6071, 0.1916, 0.6071, 0.2143, 0.5982, 0.2143, 0.5982, 0.1429, 0.6071, 0.1429, 0.6071, 0.1916, 0.5982, 0.1916, 0.5982, 0.125, 0.6071, 0.125, 0.6071, 0.1429, 0.5982, 0.1429, 0.5982, 0.07143, 0.6071, 0.07143, 0.6071, 0.1071, 0.5982, 0.1071, 0.5982, 0.04671, 0.6071, 0.04671, 0.6071, 0.07143, 0.5982, 0.07143, 0.5982, 0.2464, 0.6071, 0.2464, 0.6071, 0.375, 0.5982, 0.375, 0.5982, 0.875, 0.6071, 0.875, 0.6071, 1.0, 0.5982, 1.0, 0.5982, 0.2321, 0.6071, 0.2321, 0.6071, 0.2464, 0.5982, 0.2464, 0.5982, 0.1429, 0.5982, 0.1916, 0.5179, 0.1916, 0.5179, 0.1429, 0.75, 0.6786, 0.875, 0.6786, 0.875, 0.7033, 0.75, 0.7033, 0.125, 0.6786, 0.25, 0.6786, 0.25, 0.7033, 0.125, 0.7033, 0.5179, 0.1916, 0.5179, 0.2143, 0.4464, 0.2143, 0.4464, 0.1916, 0.125, 0.7033, 0.25, 0.7033, 0.25, 0.75, 0.125, 0.75, 0.5982, 0.2143, 0.5179, 0.2143, 0.5179, 0.1916, 0.5982, 0.1916, 0.5982, 0.2143, 0.6071, 0.2143, 0.6071, 0.2321, 0.5982, 0.2321, 0.4107, 0.2143, 0.4464, 0.2143, 0.4464, 0.2321, 0.4107, 0.2321, 0.375, 0.2143, 0.4107, 0.2143, 0.4107, 0.2321, 0.375, 0.2321, 0.5179, 0.2143, 0.5179, 0.2321, 0.4464, 0.2321, 0.4464, 0.2143, 0.5982, 0.2143, 0.5982, 0.2321, 0.5179, 0.2321, 0.5179, 0.2143, 0.75, 0.5, 0.875, 0.5036, 0.875, 0.5179, 0.75, 0.5179, 0.125, 0.5036, 0.25, 0.5, 0.25, 0.5179, 0.125, 0.5179, 0.6071, 0.2143, 0.625, 0.2143, 0.625, 0.2321, 0.6071, 0.2321, 0.0, 0.0, 0.0, 0.0, 0.0, 0.0, 0.0, 0.0, 0.0, 0.0, 0.0, 0.0, 0.0, 0.0, 0.0, 0.0, 0.0, 0.0, 0.0, 0.0, 0.0, 0.0, 0.0, 0.0, 0.0, 0.0, 0.0, 0.0, 0.0, 0.0, 0.0, 0.0, 0.0, 0.0, 0.0, 0.0, 0.0, 0.0, 0.0, 0.0, 0.0, 0.0, 0.0, 0.0, 0.0, 0.0, 0.0, 0.0, 0.0, 0.0, 0.0, 0.0, 0.0, 0.0, 0.0, 0.0, 0.0, 0.0, 0.0, 0.0, 0.0, 0.0, 0.0, 0.0, 0.0, 0.0, 0.0, 0.0, 0.0, 0.0, 0.0, 0.0, 0.0, 0.0, 0.0, 0.0, 0.0, 0.0, 0.0, 0.0, 0.0, 0.0, 0.0, 0.0, 0.0, 0.0, 0.0, 0.0, 0.0, 0.0, 0.0, 0.0, 0.0, 0.0, 0.0, 0.0, 0.0, 0.0, 0.0, 0.0, 0.0, 0.0, 0.0, 0.0, 0.0, 0.0, 0.0, 0.0, 0.0, 0.0, 0.0, 0.0, 0.0, 0.0, 0.0, 0.0, 0.0, 0.0, 0.0, 0.0, 0.0, 0.0, 0.0, 0.0, 0.0, 0.0, 0.0, 0.0, 0.0, 0.0, 0.0, 0.0, 0.0, 0.0, 0.0, 0.0, 0.0, 0.0, 0.0, 0.0, 0.0, 0.0, 0.0, 0.0, 0.0, 0.0, 0.0, 0.0, 0.0, 0.0, 0.0, 0.0, 0.0, 0.0, 0.0, 0.0, 0.0, 0.0, 0.0, 0.0, 0.0, 0.0, 0.0, 0.0, 0.0, 0.0, 0.0, 0.0, 0.0, 0.0, 0.0, 0.0, 0.0, 0.0, 0.0, 0.0, 0.0, 0.0, 0.0, 0.0, 0.0, 0.0, 0.0, 0.0, 0.0, 0.0, 0.0, 0.0, 0.0, 0.0, 0.0, 0.0, 0.0, 0.0, 0.0, 0.0, 0.0, 0.0, 0.0, 0.0, 0.0, 0.0, 0.0, 0.0, 0.0, 0.0, 0.0, 0.0, 0.0, 0.0, 0.0, 0.0, 0.0, 0.0, 0.0, 0.0, 0.0, 0.0, 0.0, 0.0, 0.0, 0.0, 0.0, 0.0, 0.0, 0.0, 0.0, 0.0, 0.0, 0.0, 0.0, 0.0, 0.0, 0.0, 0.0, 0.0, 0.0, 0.0, 0.0, 0.0, 0.0, 0.0, 0.0, 0.0, 0.0, 0.0, 0.0, 0.0, 0.0, 0.0, 0.0, 0.0, 0.0, 0.0, 0.0, 0.0, 0.0, 0.0, 0.0, 0.0, 0.0, 0.0, 0.0, 0.0, 0.0, 0.0, 0.0, 0.0, 0.0, 0.0, 0.0, 0.0, 0.0, 0.0, 0.0, 0.0, 0.0, 0.0, 0.0, 0.0, 0.0, 0.0, 0.0, 0.0, 0.0, 0.0, 0.0, 0.0, 0.0, 0.0, 0.0, 0.0, 0.0, 0.0, 0.0, 0.0, 0.0, 0.0, 0.0, 0.0, 0.0, 0.0, 0.0, 0.0, 0.0, 0.0, 0.0, 0.0, 0.0, 0.0, 0.0, 0.0, 0.0, 0.0, 0.0, 0.0, 0.0, 0.0, 0.0, 0.0, 0.0, 0.0, 0.0, 0.0, 0.0, 0.0, 0.0, 0.0, 0.0, 0.0, 0.0, 0.0, 0.0, 0.0, 0.0, 0.0, 0.0, 0.0, 0.0, 0.0, 0.0, 0.0, 0.0, 0.0, 0.0, 0.0, 0.0, 0.0, 0.0, 0.0, 0.0, 0.0, 0.0, 0.0, 0.0, 0.0, 0.0, 0.0, 0.0, 0.0, 0.0, 0.0, 0.0, 0.0, 0.0, 0.0, 0.0, 0.0, 0.0, 0.0, 0.0, 0.0, 0.0, 0.0, 0.0, 0.0, 0.0, 0.0, 0.0, 0.0, 0.0, 0.0, 0.0, 0.0, 0.0, 0.0, 0.0, 0.0, 0.0, 0.0, 0.0, 0.0, 0.0, 0.0, 0.0, 0.0, 0.0, 0.0, 0.0, 0.0, 0.0, 0.0, 0.0, 0.0, 0.0, 0.0, 0.0, 0.0, 0.0, 0.0, 0.0, 0.0, 0.0, 0.0, 0.0, 0.0, 0.0, 0.0, 0.0, 0.0, 0.0, 0.0, 0.0, 0.0, 0.0, 0.0, 0.0, 0.0, 0.0, 0.0, 0.0, 0.0, 0.0, 0.0, 0.0, 0.0, 0.0, 0.0, 0.0, 0.0, 0.0, 0.0, 0.0, 0.0, 0.0, 0.0, 0.0, 0.0, 0.0, 0.0, 0.0, 0.0, 0.0, 0.0, 0.0, 0.0, 0.0, 0.0, 0.0, 0.0, 0.0, 0.0, 0.0, 0.0, 0.0, 0.0, 0.0, 0.0, 0.0, 0.0, 0.0, 0.0, 0.0, 0.0, 0.0, 0.0, 0.0, 0.0, 0.0, 0.0, 0.0, 0.0, 0.0, 0.0, 0.0, 0.0, 0.0, 0.0, 0.0, 0.0, 0.0, 0.0, 0.0, 0.0, 0.0, 0.0, 0.0, 0.0, 0.0, 0.0, 0.0, 0.0, 0.0, 0.0, 0.0, 0.0, 0.0, 0.0, 0.0, 0.0, 0.0, 0.0, 0.0, 0.0, 0.0, 0.0, 0.0, 0.0, 0.0, 0.0, 0.0, 0.0, 0.0, 0.0, 0.0, 0.0, 0.0, 0.0, 0.0, 0.0, 0.0, 0.0, 0.0, 0.0, 0.0, 0.0, 0.0, 0.0, 0.0, 0.0, 0.0, 0.0, 0.0, 0.0, 0.0, 0.0, 0.0, 0.0, 0.0, 0.0, 0.0, 0.0, 0.0, 0.0, 0.0, 0.0, 0.0, 0.0, 0.0, 0.0, 0.0, 0.0, 0.0, 0.0, 0.0, 0.0, 0.0, 0.0, 0.0, 0.0, 0.0, 0.0, 0.0, 0.0, 0.0, 0.0, 0.0, 0.0, 0.0, 0.0, 0.0, 0.0, 0.0, 0.0, 0.0, 0.0, 0.0, 0.0, 0.0, 0.0, 0.0, 0.0, 0.0, 0.0, 0.0, 0.0, 0.0, 0.0, 0.0, 0.0, 0.0, 0.0, 0.0, 0.0, 0.0, 0.0, 0.0, 0.0, 0.0, 0.0, 0.0, 0.0, 0.0, 0.0, 0.0, 0.0, 0.0, 0.0, 0.0, 0.0, 0.0, 0.0, 0.0, 0.0, 0.0, 0.0, 0.0, 0.0, 0.0, 0.0, 0.0, 0.0, 0.0, 0.0, 0.0, 0.0, 0.0, 0.0, 0.0, 0.0, 0.0, 0.0, 0.0, 0.0, 0.0, 0.0, 0.0, 0.0, 0.0, 0.0, 0.0, 0.0, 0.0, 0.0, 0.0, 0.0, 0.0, 0.0, 0.0, 0.0, 0.0, 0.0, 0.0, 0.0, 0.0, 0.0, 0.0, 0.0, 0.0, 0.0, 0.0, 0.0, 0.0, 0.0, 0.0, 0.0, 0.0, 0.0, 0.0, 0.0, 0.0, 0.0, 0.0, 0.0, 0.0, 0.0, 0.0, 0.0, 0.0, 0.0, 0.0, 0.0, 0.0, 0.0, 0.0, 0.0, 0.0, 0.0, 0.0, 0.0, 0.0, 0.0, 0.0, 0.0, 0.0, 0.0, 0.0, 0.0, 0.0, 0.0, 0.0, 0.0, 0.0, 0.0, 0.0, 0.0, 0.0, 0.0, 0.0, 0.0, 0.0, 0.0, 0.0, 0.0, 0.0, 0.0, 0.0, 0.0, 0.0, 0.0, 0.0, 0.0, 0.0, 0.0, 0.0, 0.0, 0.0, 0.0, 0.0, 0.0, 0.0, 0.0, 0.0, 0.0, 0.0, 0.0, 0.0, 0.0, 0.0, 0.0, 0.0, 0.0, 0.0, 0.0, 0.0, 0.0, 0.0, 0.0, 0.0, 0.0, 0.0, 0.0, 0.0, 0.0, 0.0, 0.0, 0.0, 0.0, 0.0, 0.0, 0.0, 0.0, 0.0, 0.0, 0.0, 0.0, 0.0, 0.0, 0.0, 0.0, 0.0, 0.0, 0.0, 0.0, 0.0, 0.0, 0.0, 0.0, 0.0, 0.0, 0.0, 0.0, 0.0, 0.0, 0.0, 0.0, 0.0, 0.0, 0.0, 0.0, 0.0, 0.0, 0.0, 0.0, 0.0, 0.0, 0.0, 0.0, 0.0, 0.0, 0.0, 0.0, 0.0, 0.0, 0.0, 0.0, 0.0, 0.0, 0.0, 0.0, 0.0, 0.0, 0.0, 0.0, 0.0, 0.0, 0.0, 0.0, 0.0, 0.0, 0.0, 0.0, 0.0, 0.0, 0.0, 0.0, 0.0, 0.0, 0.0, 0.0, 0.0, 0.0, 0.0, 0.0, 0.0, 0.0, 0.0, 0.0, 0.0, 0.0, 0.0, 0.0, 0.0, 0.0, 0.0, 0.0, 0.0, 0.0, 0.0, 0.0, 0.0, 0.0, 0.0, 0.0, 0.0, 0.0, 0.0, 0.0, 0.0, 0.0, 0.0, 0.0, 0.0, 0.0, 0.0, 0.0, 0.0, 0.0, 0.0, 0.0, 0.0, 0.0, 0.0, 0.0, 0.0, 0.0, 0.0, 0.0, 0.0, 0.0, 0.0, 0.0, 0.0, 0.0, 0.0, 0.0, 0.0, 0.0, 0.0, 0.0, 0.0, 0.0, 0.0, 0.0, 0.0, 0.0, 0.0, 0.0, 0.0, 0.0, 0.0, 0.0, 0.0, 0.0, 0.0, 0.0, 0.0, 0.0, 0.0, 0.0])
me_weiner_dog_bod_mesh.materials.append(mat_mat_weinger_dog)
me_weiner_dog_bod_mesh.materials.append(mat_mat_weiner_dog_e___n)
me_weiner_dog_bod_mesh.use_remesh_fix_poles = True
me_weiner_dog_bod_mesh.use_remesh_preserve_attributes = False
me_weiner_dog_bod_mesh.use_mirror_vertex_groups = False
me_weiner_dog_bod_mesh.update()
me_weiner_dog_front_mesh = bpy.data.meshes.new('Weiner_Dog_Front_Mesh')
me_weiner_dog_front_mesh.from_pydata([(-0.08717, -0.3189, -0.8592), (-0.07156, -0.1814, -5.426e-08), (-0.08717, 0.1865, -0.8239), (-0.07156, 0.1173, -0.001927), (0.08717, -0.3189, -0.8592), (0.07156, -0.1814, -5.426e-08), (0.08717, 0.1865, -0.8239), (0.07156, 0.1173, -0.001927), (-0.08425, -0.1571, -0.7549), (-0.06952, -0.05556, -0.5571), (-0.07156, -0.08735, -0.2882), (-0.07156, -0.2327, -0.1843), (-0.07156, 0.2337, -0.1868), (-0.07156, 0.2132, -0.2882), (-0.06952, 0.2224, -0.5571), (-0.08425, 0.2103, -0.7549), (0.07156, 0.2337, -0.1868), (0.07156, 0.2132, -0.2882), (0.06952, 0.2224, -0.5571), (0.08425, 0.2103, -0.7549), (0.07156, -0.2327, -0.1843), (0.07156, -0.08735, -0.2882), (0.06952, -0.05556, -0.5571), (0.08425, -0.1571, -0.7549), (-0.08717, 0.1372, -0.8592), (-0.08717, -0.08279, -0.8592), (-0.07156, -0.0708, -5.426e-08), (-0.07156, 0.0708, -5.426e-08), (0.08717, -0.08279, -0.8592), (0.08717, 0.1372, -0.8592), (0.07156, 0.0708, -5.426e-08), (0.07156, -0.0708, -5.426e-08), (-0.08425, -0.08642, -0.7549), (-0.08425, 0.1262, -0.7549), (-0.06952, 0.007484, -0.5571), (-0.06952, 0.1718, -0.5571), (-0.07156, -0.01836, -0.2882), (-0.07156, 0.1622, -0.2882), (-0.07156, -0.05548, -0.1843), (-0.07156, 0.1151, -0.1843), (0.07156, -0.05548, -0.1843), (0.07156, 0.1151, -0.1843), (0.07156, -0.01836, -0.2882), (0.07156, 0.1622, -0.2882), (0.06952, 0.007484, -0.5571), (0.06952, 0.1718, -0.5571), (0.08425, -0.08642, -0.7549), (0.08425, 0.1262, -0.7549), (0.01743, 0.1865, -0.8239), (-0.01743, 0.1865, -0.8239), (-0.01431, 0.1173, -0.001927), (0.01431, 0.1173, -0.001927), (-0.01743, -0.3189, -0.8592), (0.01743, -0.3189, -0.8592), (0.01431, -0.1814, -5.426e-08), (-0.01431, -0.1814, -5.426e-08), (-0.01431, -0.2327, -0.1843), (0.01431, -0.2327, -0.1843), (-0.01431, -0.08735, -0.2882), (0.01431, -0.08735, -0.2882), (-0.0139, -0.05556, -0.5571), (0.0139, -0.05556, -0.5571), (-0.01685, -0.1571, -0.7549), (0.01685, -0.1571, -0.7549), (0.01431, 0.2337, -0.1868), (-0.01431, 0.2337, -0.1868), (0.01431, 0.2132, -0.2882), (-0.01431, 0.2132, -0.2882), (0.0139, 0.2224, -0.5571), (-0.0139, 0.2224, -0.5571), (0.01685, 0.2103, -0.7549), (-0.01685, 0.2103, -0.7549), (-0.01371, -0.0734, -0.7163), (-0.01743, -0.08279, -0.8592), (0.01743, -0.08279, -0.8592), (0.01371, -0.0734, -0.7163), (0.01371, 0.2399, -0.7163), (-0.01371, 0.2399, -0.7163), (-0.06857, 0.1618, -0.7163), (-0.01743, 0.1372, -0.8592), (0.01743, 0.1372, -0.8592), (-0.06857, -0.007013, -0.7163), (0.06857, -0.007013, -0.7163), (0.01431, -0.0708, -5.426e-08), (-0.01431, -0.0708, -5.426e-08), (0.06857, 0.1618, -0.7163), (0.06857, -0.0734, -0.7163), (0.06857, 0.2399, -0.7163), (-0.06857, 0.2399, -0.7163), (0.01431, 0.0708, -5.426e-08), (-0.01431, 0.0708, -5.426e-08), (-0.06857, -0.0734, -0.7163), (-0.07156, -0.2819, -0.1371), (-0.07156, 0.1226, -0.139), (0.07156, 0.1226, -0.139), (0.07156, -0.2819, -0.1371), (0.07156, 0.05082, -0.1371), (0.07156, -0.06314, -0.1371), (-0.07156, -0.06314, -0.1371), (-0.07156, 0.05082, -0.1371), (-0.01431, 0.1226, -0.139), (0.01431, 0.1226, -0.139), (0.01431, -0.2819, -0.1371), (-0.01431, -0.2819, -0.1371)], [], [(61, 60, 72, 75), (15, 71, 49, 2), (7, 51, 89, 30), (2, 49, 79, 24), (46, 23, 4, 28), (99, 27, 3, 93), (24, 33, 15, 2), (78, 35, 14, 88), (35, 37, 13, 14), (37, 39, 12, 13), (97, 95, 20, 40), (40, 20, 21, 42), (42, 21, 22, 44), (82, 86, 23, 46), (23, 63, 53, 4), (95, 102, 57, 20), (20, 57, 59, 21), (21, 59, 61, 22), (86, 75, 63, 23), (93, 100, 65, 12), (12, 65, 67, 13), (13, 67, 69, 14), (87, 85, 47, 19), (85, 82, 46, 47), (17, 43, 45, 18), (42, 44, 45, 43), (16, 41, 43, 17), (40, 42, 43, 41), (94, 96, 41, 16), (96, 97, 40, 41), (10, 11, 38, 36), (38, 39, 37, 36), (9, 10, 36, 34), (36, 37, 35, 34), (91, 9, 34, 81), (44, 82, 85, 45), (0, 8, 32, 25), (32, 33, 24, 25), (92, 1, 26, 98), (98, 99, 39, 38), (19, 47, 29, 6), (46, 28, 29, 47), (88, 77, 71, 15), (25, 73, 52, 0), (73, 79, 80, 74), (31, 83, 54, 5), (84, 90, 27, 26), (89, 83, 31, 30), (55, 84, 26, 1), (54, 83, 84, 55), (34, 35, 78, 81), (74, 80, 29, 28), (79, 73, 25, 24), (53, 74, 28, 4), (52, 73, 74, 53), (76, 87, 19, 70), (77, 76, 70, 71), (66, 17, 18, 68), (67, 66, 68, 69), (64, 16, 17, 66), (65, 64, 66, 67), (101, 94, 16, 64), (100, 101, 64, 65), (72, 91, 8, 62), (75, 72, 62, 63), (33, 78, 88, 15), (58, 10, 9, 60), (44, 22, 86, 82), (59, 58, 60, 61), (22, 61, 75, 86), (56, 11, 10, 58), (18, 45, 85, 87), (57, 56, 58, 59), (103, 92, 11, 56), (102, 103, 56, 57), (62, 8, 0, 52), (8, 91, 81, 32), (63, 62, 52, 53), (81, 78, 33, 32), (80, 48, 6, 29), (79, 49, 48, 80), (90, 50, 3, 27), (14, 69, 77, 88), (89, 51, 50, 90), (68, 18, 87, 76), (70, 19, 6, 48), (69, 68, 76, 77), (71, 70, 48, 49), (60, 9, 91, 72), (83, 89, 90, 84), (54, 55, 103, 102), (55, 1, 92, 103), (50, 51, 101, 100), (51, 7, 94, 101), (26, 27, 99, 98), (11, 92, 98, 38), (30, 31, 97, 96), (7, 30, 96, 94), (3, 50, 100, 93), (5, 54, 102, 95), (31, 5, 95, 97), (39, 99, 93, 12)])
me_weiner_dog_front_mesh.polygons.foreach_set('use_smooth', [True] * 102)
_uv = me_weiner_dog_front_mesh.uv_layers.new(name='UVMap')
_uv.uv.foreach_set('vector', [0.475, 0.85, 0.475, 0.9, 0.45, 0.9, 0.45, 0.85, 0.425, 0.25, 0.425, 0.35, 0.375, 0.35, 0.375, 0.25, 0.625, 0.5, 0.725, 0.5, 0.725, 0.55, 0.625, 0.55, 0.125, 0.5, 0.225, 0.5, 0.225, 0.55, 0.125, 0.55, 0.425, 0.7, 0.425, 0.75, 0.375, 0.75, 0.375, 0.7, 0.6, 0.2, 0.625, 0.2, 0.625, 0.25, 0.6, 0.25, 0.375, 0.2, 0.425, 0.2, 0.425, 0.25, 0.375, 0.25, 0.45, 0.2, 0.475, 0.2, 0.475, 0.25, 0.45, 0.25, 0.475, 0.2, 0.5424, 0.2, 0.5424, 0.25, 0.475, 0.25, 0.5424, 0.2, 0.575, 0.2, 0.575, 0.25, 0.5424, 0.25, 0.6, 0.7, 0.6, 0.75, 0.575, 0.75, 0.575, 0.7, 0.575, 0.7, 0.575, 0.75, 0.5424, 0.75, 0.5424, 0.7, 0.5424, 0.7, 0.5424, 0.75, 0.475, 0.75, 0.475, 0.7, 0.45, 0.7, 0.45, 0.75, 0.425, 0.75, 0.425, 0.7, 0.425, 0.75, 0.425, 0.85, 0.375, 0.85, 0.375, 0.75, 0.6, 0.75, 0.6, 0.85, 0.575, 0.85, 0.575, 0.75, 0.575, 0.75, 0.575, 0.85, 0.5424, 0.85, 0.5424, 0.75, 0.5424, 0.75, 0.5424, 0.85, 0.475, 0.85, 0.475, 0.75, 0.45, 0.75, 0.45, 0.85, 0.425, 0.85, 0.425, 0.75, 0.6, 0.25, 0.6, 0.35, 0.575, 0.35, 0.575, 0.25, 0.575, 0.25, 0.575, 0.35, 0.5424, 0.35, 0.5424, 0.25, 0.5424, 0.25, 0.5424, 0.35, 0.475, 0.35, 0.475, 0.25, 0.45, 0.5, 0.45, 0.55, 0.425, 0.55, 0.425, 0.5, 0.45, 0.55, 0.45, 0.7, 0.425, 0.7, 0.425, 0.55, 0.5424, 0.5, 0.5424, 0.55, 0.475, 0.55, 0.475, 0.5, 0.5424, 0.7, 0.475, 0.7, 0.475, 0.55, 0.5424, 0.55, 0.575, 0.5, 0.575, 0.55, 0.5424, 0.55, 0.5424, 0.5, 0.575, 0.7, 0.5424, 0.7, 0.5424, 0.55, 0.575, 0.55, 0.6, 0.5, 0.6, 0.55, 0.575, 0.55, 0.575, 0.5, 0.6, 0.55, 0.6, 0.7, 0.575, 0.7, 0.575, 0.55, 0.5424, 0.0, 0.575, 0.0, 0.575, 0.05, 0.5424, 0.05, 0.575, 0.05, 0.575, 0.2, 0.5424, 0.2, 0.5424, 0.05, 0.475, 0.0, 0.5424, 0.0, 0.5424, 0.05, 0.475, 0.05, 0.5424, 0.05, 0.5424, 0.2, 0.475, 0.2, 0.475, 0.05, 0.45, 0.0, 0.475, 0.0, 0.475, 0.05, 0.45, 0.05, 0.475, 0.7, 0.45, 0.7, 0.45, 0.55, 0.475, 0.55, 0.375, 0.0, 0.425, 0.0, 0.425, 0.05, 0.375, 0.05, 0.425, 0.05, 0.425, 0.2, 0.375, 0.2, 0.375, 0.05, 0.6, 0.0, 0.625, 0.0, 0.625, 0.05, 0.6, 0.05, 0.6, 0.05, 0.6, 0.2, 0.575, 0.2, 0.575, 0.05, 0.425, 0.5, 0.425, 0.55, 0.375, 0.55, 0.375, 0.5, 0.425, 0.7, 0.375, 0.7, 0.375, 0.55, 0.425, 0.55, 0.45, 0.25, 0.45, 0.35, 0.425, 0.35, 0.425, 0.25, 0.125, 0.7, 0.225, 0.7, 0.225, 0.75, 0.125, 0.75, 0.225, 0.7, 0.225, 0.55, 0.275, 0.55, 0.275, 0.7, 0.625, 0.7, 0.725, 0.7, 0.725, 0.75, 0.625, 0.75, 0.775, 0.7, 0.775, 0.55, 0.875, 0.55, 0.875, 0.7, 0.725, 0.55, 0.725, 0.7, 0.625, 0.7, 0.625, 0.55, 0.775, 0.75, 0.775, 0.7, 0.875, 0.7, 0.875, 0.75, 0.725, 0.75, 0.725, 0.7, 0.775, 0.7, 0.775, 0.75, 0.475, 0.05, 0.475, 0.2, 0.45, 0.2, 0.45, 0.05, 0.275, 0.7, 0.275, 0.55, 0.375, 0.55, 0.375, 0.7, 0.225, 0.55, 0.225, 0.7, 0.125, 0.7, 0.125, 0.55, 0.275, 0.75, 0.275, 0.7, 0.375, 0.7, 0.375, 0.75, 0.225, 0.75, 0.225, 0.7, 0.275, 0.7, 0.275, 0.75, 0.45, 0.4, 0.45, 0.5, 0.425, 0.5, 0.425, 0.4, 0.45, 0.35, 0.45, 0.4, 0.425, 0.4, 0.425, 0.35, 0.5424, 0.4, 0.5424, 0.5, 0.475, 0.5, 0.475, 0.4, 0.5424, 0.35, 0.5424, 0.4, 0.475, 0.4, 0.475, 0.35, 0.575, 0.4, 0.575, 0.5, 0.5424, 0.5, 0.5424, 0.4, 0.575, 0.35, 0.575, 0.4, 0.5424, 0.4, 0.5424, 0.35, 0.6, 0.4, 0.6, 0.5, 0.575, 0.5, 0.575, 0.4, 0.6, 0.35, 0.6, 0.4, 0.575, 0.4, 0.575, 0.35, 0.45, 0.9, 0.45, 1.0, 0.425, 1.0, 0.425, 0.9, 0.45, 0.85, 0.45, 0.9, 0.425, 0.9, 0.425, 0.85, 0.425, 0.2, 0.45, 0.2, 0.45, 0.25, 0.425, 0.25, 0.5424, 0.9, 0.5424, 1.0, 0.475, 1.0, 0.475, 0.9, 0.475, 0.7, 0.475, 0.75, 0.45, 0.75, 0.45, 0.7, 0.5424, 0.85, 0.5424, 0.9, 0.475, 0.9, 0.475, 0.85, 0.475, 0.75, 0.475, 0.85, 0.45, 0.85, 0.45, 0.75, 0.575, 0.9, 0.575, 1.0, 0.5424, 1.0, 0.5424, 0.9, 0.475, 0.5, 0.475, 0.55, 0.45, 0.55, 0.45, 0.5, 0.575, 0.85, 0.575, 0.9, 0.5424, 0.9, 0.5424, 0.85, 0.6, 0.9, 0.6, 1.0, 0.575, 1.0, 0.575, 0.9, 0.6, 0.85, 0.6, 0.9, 0.575, 0.9, 0.575, 0.85, 0.425, 0.9, 0.425, 1.0, 0.375, 1.0, 0.375, 0.9, 0.425, 0.0, 0.45, 0.0, 0.45, 0.05, 0.425, 0.05, 0.425, 0.85, 0.425, 0.9, 0.375, 0.9, 0.375, 0.85, 0.45, 0.05, 0.45, 0.2, 0.425, 0.2, 0.425, 0.05, 0.275, 0.55, 0.275, 0.5, 0.375, 0.5, 0.375, 0.55, 0.225, 0.55, 0.225, 0.5, 0.275, 0.5, 0.275, 0.55, 0.775, 0.55, 0.775, 0.5, 0.875, 0.5, 0.875, 0.55, 0.475, 0.25, 0.475, 0.35, 0.45, 0.35, 0.45, 0.25, 0.725, 0.55, 0.725, 0.5, 0.775, 0.5, 0.775, 0.55, 0.475, 0.4, 0.475, 0.5, 0.45, 0.5, 0.45, 0.4, 0.425, 0.4, 0.425, 0.5, 0.375, 0.5, 0.375, 0.4, 0.475, 0.35, 0.475, 0.4, 0.45, 0.4, 0.45, 0.35, 0.425, 0.35, 0.425, 0.4, 0.375, 0.4, 0.375, 0.35, 0.475, 0.9, 0.475, 1.0, 0.45, 1.0, 0.45, 0.9, 0.725, 0.7, 0.725, 0.55, 0.775, 0.55, 0.775, 0.7, 0.625, 0.85, 0.625, 0.9, 0.6, 0.9, 0.6, 0.85, 0.625, 0.9, 0.625, 1.0, 0.6, 1.0, 0.6, 0.9, 0.625, 0.35, 0.625, 0.4, 0.6, 0.4, 0.6, 0.35, 0.625, 0.4, 0.625, 0.5, 0.6, 0.5, 0.6, 0.4, 0.625, 0.05, 0.625, 0.2, 0.6, 0.2, 0.6, 0.05, 0.575, 0.0, 0.6, 0.0, 0.6, 0.05, 0.575, 0.05, 0.625, 0.55, 0.625, 0.7, 0.6, 0.7, 0.6, 0.55, 0.625, 0.5, 0.625, 0.55, 0.6, 0.55, 0.6, 0.5, 0.625, 0.25, 0.625, 0.35, 0.6, 0.35, 0.6, 0.25, 0.625, 0.75, 0.625, 0.85, 0.6, 0.85, 0.6, 0.75, 0.625, 0.7, 0.625, 0.75, 0.6, 0.75, 0.6, 0.7, 0.575, 0.2, 0.6, 0.2, 0.6, 0.25, 0.575, 0.25])
me_weiner_dog_front_mesh.materials.append(mat_mat_weinger_dog)
me_weiner_dog_front_mesh.use_remesh_fix_poles = True
me_weiner_dog_front_mesh.use_remesh_preserve_attributes = False
me_weiner_dog_front_mesh.use_mirror_vertex_groups = False
me_weiner_dog_front_mesh.update()
me_weiner_dog_front_mesh_001 = bpy.data.meshes.new('Weiner_Dog_Front_Mesh.001')
me_weiner_dog_front_mesh_001.from_pydata([(-0.07448, -0.1268, -0.8631), (-0.1277, -0.2594, -5.426e-08), (-0.07448, 0.2712, -0.8295), (-0.1277, 0.2594, -5.426e-08), (0.07448, -0.1268, -0.8547), (0.1277, -0.2594, -5.426e-08), (0.07448, 0.2712, -0.8547), (0.1277, 0.2594, -5.426e-08), (-0.07448, -0.01986, -0.7345), (-0.07216, 0.189, -0.5553), (-0.08248, -0.3026, -0.3175), (-0.1117, -0.3117, -0.1641), (-0.1117, 0.2045, -0.1641), (-0.08248, 0.4038, -0.3186), (-0.07216, 0.3556, -0.5553), (-0.07448, 0.3008, -0.7596), (0.1117, 0.2045, -0.1641), (0.08248, 0.4038, -0.3186), (0.07216, 0.3556, -0.5553), (0.07448, 0.3008, -0.7596), (0.1117, -0.3117, -0.1641), (0.08248, -0.3026, -0.3175), (0.07216, 0.189, -0.5553), (0.07448, -0.01986, -0.7345), (0.0149, 0.2712, -0.8295), (-0.0149, 0.2712, -0.8295), (-0.02554, 0.2594, -5.426e-08), (0.02554, 0.2594, -5.426e-08), (-0.0149, -0.1268, -0.8631), (0.0149, -0.1268, -0.8631), (0.02554, -0.2594, -5.426e-08), (-0.02554, -0.2594, -5.426e-08), (-0.02234, -0.3117, -0.1641), (0.02234, -0.3117, -0.1641), (-0.0165, -0.3026, -0.3175), (0.0165, -0.3026, -0.3175), (-0.01443, 0.189, -0.5553), (0.01443, 0.189, -0.5553), (-0.0149, -0.01986, -0.7345), (0.0149, -0.01986, -0.7345), (0.02234, 0.2045, -0.1641), (-0.02234, 0.2045, -0.1641), (0.0165, 0.4038, -0.3186), (-0.0165, 0.4038, -0.3186), (0.01443, 0.3556, -0.5553), (-0.01443, 0.3556, -0.5553), (0.0149, 0.3008, -0.7596), (-0.0149, 0.3008, -0.7596), (-0.01503, 0.1759, -0.6934), (0.01503, 0.1759, -0.6934), (0.01503, 0.318, -0.6948), (-0.01503, 0.318, -0.6948), (0.07516, 0.1759, -0.6934), (0.07516, 0.318, -0.6948), (-0.07516, 0.318, -0.6948), (-0.07516, 0.1759, -0.6934), (-0.1218, -0.2996, -0.09355), (-0.1218, 0.2342, -0.09355), (0.1218, 0.2342, -0.09355), (0.1218, -0.2996, -0.09355), (-0.02437, 0.2342, -0.09355), (0.02437, 0.2342, -0.09355), (0.02437, -0.2996, -0.09355), (-0.02437, -0.2996, -0.09355), (-0.07261, -0.1382, -0.4675), (-0.07261, 0.3774, -0.4665), (0.07261, 0.3774, -0.4665), (0.07261, -0.1382, -0.4675), (-0.01452, 0.3774, -0.4665), (0.01452, 0.3774, -0.4665), (0.01452, -0.1382, -0.4675), (-0.01452, -0.1382, -0.4675), (-0.07733, -0.263, -0.4071), (-0.07733, 0.382, -0.407), (0.07733, 0.382, -0.407), (0.07733, -0.263, -0.4071), (-0.01547, 0.382, -0.407), (0.01547, 0.382, -0.407), (0.01547, -0.263, -0.4071), (-0.01547, -0.263, -0.4071), (-0.09138, -0.3079, -0.2562), (-0.09138, 0.1447, -0.2562), (0.09138, 0.1447, -0.2562), (0.09138, -0.3079, -0.2562), (-0.01828, 0.1447, -0.2562), (0.01828, 0.1447, -0.2562), (0.01828, -0.3079, -0.2562), (-0.01828, -0.3079, -0.2562), (-0.09796, 0.3371, -0.8016), (0.09796, 0.3371, -0.8016), (0.09796, -0.1355, -0.8016), (-0.09796, -0.1355, -0.8016), (0.01959, -0.1355, -0.8016), (-0.01959, -0.1355, -0.8016), (-0.01959, 0.3371, -0.8016), (0.01959, 0.3371, -0.8016)], [], [(37, 36, 48, 49), (88, 94, 25, 2), (31, 26, 3, 1), (29, 24, 6, 4), (9, 14, 54, 55), (64, 72, 73, 65), (28, 25, 24, 29), (11, 12, 81, 80), (23, 90, 89, 19), (10, 80, 81, 13), (20, 16, 58, 59), (21, 17, 82, 83), (22, 18, 66, 67), (90, 92, 29, 4), (59, 62, 33, 20), (83, 86, 35, 21), (67, 70, 37, 22), (52, 49, 39, 23), (57, 60, 41, 12), (81, 84, 43, 13), (65, 68, 45, 14), (9, 64, 65, 14), (91, 8, 15, 88), (8, 55, 54, 15), (20, 83, 82, 16), (0, 91, 88, 2), (28, 0, 2, 25), (4, 6, 89, 90), (75, 67, 66, 74), (5, 7, 27, 30), (54, 51, 47, 15), (22, 52, 53, 18), (30, 27, 26, 31), (1, 3, 57, 56), (5, 59, 58, 7), (50, 53, 19, 46), (51, 50, 46, 47), (69, 66, 18, 44), (68, 69, 44, 45), (85, 82, 17, 42), (84, 85, 42, 43), (61, 58, 16, 40), (60, 61, 40, 41), (48, 55, 8, 38), (49, 48, 38, 39), (11, 56, 57, 12), (71, 64, 9, 36), (70, 71, 36, 37), (22, 37, 49, 52), (87, 80, 10, 34), (86, 87, 34, 35), (63, 56, 11, 32), (62, 63, 32, 33), (93, 91, 0, 28), (92, 93, 28, 29), (14, 45, 51, 54), (44, 18, 53, 50), (95, 89, 6, 24), (45, 44, 50, 51), (94, 95, 24, 25), (36, 9, 55, 48), (30, 31, 63, 62), (31, 1, 56, 63), (26, 27, 61, 60), (27, 7, 58, 61), (3, 26, 60, 57), (5, 30, 62, 59), (78, 79, 71, 70), (79, 72, 64, 71), (76, 77, 69, 68), (77, 74, 66, 69), (10, 13, 73, 72), (21, 75, 74, 17), (73, 76, 68, 65), (75, 78, 70, 67), (21, 35, 78, 75), (13, 43, 76, 73), (42, 17, 74, 77), (43, 42, 77, 76), (34, 10, 72, 79), (35, 34, 79, 78), (33, 32, 87, 86), (32, 11, 80, 87), (41, 40, 85, 84), (40, 16, 82, 85), (12, 41, 84, 81), (20, 33, 86, 83), (47, 46, 95, 94), (46, 19, 89, 95), (39, 38, 93, 92), (38, 8, 91, 93), (23, 39, 92, 90), (15, 47, 94, 88), (53, 52, 23, 19)])
me_weiner_dog_front_mesh_001.polygons.foreach_set('use_smooth', [True] * 94)
_uv = me_weiner_dog_front_mesh_001.uv_layers.new(name='UVMap')
_uv.uv.foreach_set('vector', [0.475, 0.85, 0.475, 0.9, 0.45, 0.9, 0.45, 0.85, 0.4, 0.25, 0.4, 0.35, 0.375, 0.35, 0.375, 0.25, 0.775, 0.75, 0.775, 0.5, 0.875, 0.5, 0.875, 0.75, 0.275, 0.75, 0.275, 0.5, 0.375, 0.5, 0.375, 0.75, 0.475, 0.0, 0.475, 0.25, 0.45, 0.25, 0.45, 0.0, 0.5151, 0.0, 0.5256, 0.0, 0.5256, 0.25, 0.5151, 0.25, 0.225, 0.75, 0.225, 0.5, 0.275, 0.5, 0.275, 0.75, 0.575, 0.0, 0.575, 0.25, 0.5587, 0.25, 0.5587, 0.0, 0.425, 0.75, 0.4, 0.75, 0.4, 0.5, 0.425, 0.5, 0.5424, 0.0, 0.5587, 0.0, 0.5587, 0.25, 0.5424, 0.25, 0.575, 0.75, 0.575, 0.5, 0.6, 0.5, 0.6, 0.75, 0.5424, 0.75, 0.5424, 0.5, 0.5587, 0.5, 0.5587, 0.75, 0.475, 0.75, 0.475, 0.5, 0.5151, 0.5, 0.5151, 0.75, 0.4, 0.75, 0.4, 0.85, 0.375, 0.85, 0.375, 0.75, 0.6, 0.75, 0.6, 0.85, 0.575, 0.85, 0.575, 0.75, 0.5587, 0.75, 0.5587, 0.85, 0.5424, 0.85, 0.5424, 0.75, 0.5151, 0.75, 0.5151, 0.85, 0.475, 0.85, 0.475, 0.75, 0.45, 0.75, 0.45, 0.85, 0.425, 0.85, 0.425, 0.75, 0.6, 0.25, 0.6, 0.35, 0.575, 0.35, 0.575, 0.25, 0.5587, 0.25, 0.5587, 0.35, 0.5424, 0.35, 0.5424, 0.25, 0.5151, 0.25, 0.5151, 0.35, 0.475, 0.35, 0.475, 0.25, 0.475, 0.0, 0.5151, 0.0, 0.5151, 0.25, 0.475, 0.25, 0.4, 0.0, 0.425, 0.0, 0.425, 0.25, 0.4, 0.25, 0.425, 0.0, 0.45, 0.0, 0.45, 0.25, 0.425, 0.25, 0.575, 0.75, 0.5587, 0.75, 0.5587, 0.5, 0.575, 0.5, 0.375, 0.0, 0.4, 0.0, 0.4, 0.25, 0.375, 0.25, 0.225, 0.75, 0.125, 0.75, 0.125, 0.5, 0.225, 0.5, 0.375, 0.75, 0.375, 0.5, 0.4, 0.5, 0.4, 0.75, 0.5256, 0.75, 0.5151, 0.75, 0.5151, 0.5, 0.5256, 0.5, 0.625, 0.75, 0.625, 0.5, 0.725, 0.5, 0.725, 0.75, 0.45, 0.25, 0.45, 0.35, 0.425, 0.35, 0.425, 0.25, 0.475, 0.75, 0.45, 0.75, 0.45, 0.5, 0.475, 0.5, 0.725, 0.75, 0.725, 0.5, 0.775, 0.5, 0.775, 0.75, 0.625, 0.0, 0.625, 0.25, 0.6, 0.25, 0.6, 0.0, 0.625, 0.75, 0.6, 0.75, 0.6, 0.5, 0.625, 0.5, 0.45, 0.4, 0.45, 0.5, 0.425, 0.5, 0.425, 0.4, 0.45, 0.35, 0.45, 0.4, 0.425, 0.4, 0.425, 0.35, 0.5151, 0.4, 0.5151, 0.5, 0.475, 0.5, 0.475, 0.4, 0.5151, 0.35, 0.5151, 0.4, 0.475, 0.4, 0.475, 0.35, 0.5587, 0.4, 0.5587, 0.5, 0.5424, 0.5, 0.5424, 0.4, 0.5587, 0.35, 0.5587, 0.4, 0.5424, 0.4, 0.5424, 0.35, 0.6, 0.4, 0.6, 0.5, 0.575, 0.5, 0.575, 0.4, 0.6, 0.35, 0.6, 0.4, 0.575, 0.4, 0.575, 0.35, 0.45, 0.9, 0.45, 1.0, 0.425, 1.0, 0.425, 0.9, 0.45, 0.85, 0.45, 0.9, 0.425, 0.9, 0.425, 0.85, 0.575, 0.0, 0.6, 0.0, 0.6, 0.25, 0.575, 0.25, 0.5151, 0.9, 0.5151, 1.0, 0.475, 1.0, 0.475, 0.9, 0.5151, 0.85, 0.5151, 0.9, 0.475, 0.9, 0.475, 0.85, 0.475, 0.75, 0.475, 0.85, 0.45, 0.85, 0.45, 0.75, 0.5587, 0.9, 0.5587, 1.0, 0.5424, 1.0, 0.5424, 0.9, 0.5587, 0.85, 0.5587, 0.9, 0.5424, 0.9, 0.5424, 0.85, 0.6, 0.9, 0.6, 1.0, 0.575, 1.0, 0.575, 0.9, 0.6, 0.85, 0.6, 0.9, 0.575, 0.9, 0.575, 0.85, 0.4, 0.9, 0.4, 1.0, 0.375, 1.0, 0.375, 0.9, 0.4, 0.85, 0.4, 0.9, 0.375, 0.9, 0.375, 0.85, 0.475, 0.25, 0.475, 0.35, 0.45, 0.35, 0.45, 0.25, 0.475, 0.4, 0.475, 0.5, 0.45, 0.5, 0.45, 0.4, 0.4, 0.4, 0.4, 0.5, 0.375, 0.5, 0.375, 0.4, 0.475, 0.35, 0.475, 0.4, 0.45, 0.4, 0.45, 0.35, 0.4, 0.35, 0.4, 0.4, 0.375, 0.4, 0.375, 0.35, 0.475, 0.9, 0.475, 1.0, 0.45, 1.0, 0.45, 0.9, 0.625, 0.85, 0.625, 0.9, 0.6, 0.9, 0.6, 0.85, 0.625, 0.9, 0.625, 1.0, 0.6, 1.0, 0.6, 0.9, 0.625, 0.35, 0.625, 0.4, 0.6, 0.4, 0.6, 0.35, 0.625, 0.4, 0.625, 0.5, 0.6, 0.5, 0.6, 0.4, 0.625, 0.25, 0.625, 0.35, 0.6, 0.35, 0.6, 0.25, 0.625, 0.75, 0.625, 0.85, 0.6, 0.85, 0.6, 0.75, 0.5256, 0.85, 0.5256, 0.9, 0.5151, 0.9, 0.5151, 0.85, 0.5256, 0.9, 0.5256, 1.0, 0.5151, 1.0, 0.5151, 0.9, 0.5256, 0.35, 0.5256, 0.4, 0.5151, 0.4, 0.5151, 0.35, 0.5256, 0.4, 0.5256, 0.5, 0.5151, 0.5, 0.5151, 0.4, 0.5424, 0.0, 0.5424, 0.25, 0.5256, 0.25, 0.5256, 0.0, 0.5424, 0.75, 0.5256, 0.75, 0.5256, 0.5, 0.5424, 0.5, 0.5256, 0.25, 0.5256, 0.35, 0.5151, 0.35, 0.5151, 0.25, 0.5256, 0.75, 0.5256, 0.85, 0.5151, 0.85, 0.5151, 0.75, 0.5424, 0.75, 0.5424, 0.85, 0.5256, 0.85, 0.5256, 0.75, 0.5424, 0.25, 0.5424, 0.35, 0.5256, 0.35, 0.5256, 0.25, 0.5424, 0.4, 0.5424, 0.5, 0.5256, 0.5, 0.5256, 0.4, 0.5424, 0.35, 0.5424, 0.4, 0.5256, 0.4, 0.5256, 0.35, 0.5424, 0.9, 0.5424, 1.0, 0.5256, 1.0, 0.5256, 0.9, 0.5424, 0.85, 0.5424, 0.9, 0.5256, 0.9, 0.5256, 0.85, 0.575, 0.85, 0.575, 0.9, 0.5587, 0.9, 0.5587, 0.85, 0.575, 0.9, 0.575, 1.0, 0.5587, 1.0, 0.5587, 0.9, 0.575, 0.35, 0.575, 0.4, 0.5587, 0.4, 0.5587, 0.35, 0.575, 0.4, 0.575, 0.5, 0.5587, 0.5, 0.5587, 0.4, 0.575, 0.25, 0.575, 0.35, 0.5587, 0.35, 0.5587, 0.25, 0.575, 0.75, 0.575, 0.85, 0.5587, 0.85, 0.5587, 0.75, 0.425, 0.35, 0.425, 0.4, 0.4, 0.4, 0.4, 0.35, 0.425, 0.4, 0.425, 0.5, 0.4, 0.5, 0.4, 0.4, 0.425, 0.85, 0.425, 0.9, 0.4, 0.9, 0.4, 0.85, 0.425, 0.9, 0.425, 1.0, 0.4, 1.0, 0.4, 0.9, 0.425, 0.75, 0.425, 0.85, 0.4, 0.85, 0.4, 0.75, 0.425, 0.25, 0.425, 0.35, 0.4, 0.35, 0.4, 0.25, 0.45, 0.5, 0.45, 0.75, 0.425, 0.75, 0.425, 0.5])
me_weiner_dog_front_mesh_001.materials.append(mat_mat_weinger_dog)
me_weiner_dog_front_mesh_001.use_remesh_fix_poles = True
me_weiner_dog_front_mesh_001.use_remesh_preserve_attributes = False
me_weiner_dog_front_mesh_001.use_mirror_vertex_groups = False
me_weiner_dog_front_mesh_001.update()
me_weinder_dog_tail_mesh = bpy.data.meshes.new('Weinder_Dog_Tail_Mesh')
me_weinder_dog_tail_mesh.from_pydata([(-0.0009775, 0.002826, -0.03416), (-0.004013, 0.002826, -0.03736), (-0.004013, 0.03504, -0.07343), (-0.001601, 0.002826, -0.01338), (-0.001601, 0.03429, -0.049), (-0.005418, 0.002826, -0.02551), (-0.005418, 0.03461, -0.06132), (-0.004013, 0.06304, -0.1218), (-0.001601, 0.06214, -0.09725), (-0.005418, 0.06252, -0.1096), (-0.004013, 0.09645, -0.1658), (-0.001601, 0.09571, -0.1415), (-0.005418, 0.09602, -0.1537), (-0.004013, 0.1516, -0.2054), (-0.001601, 0.1511, -0.1812), (-0.005418, 0.1513, -0.1934), (-0.004013, 0.2734, -0.2493), (-0.001601, 0.2731, -0.2253), (-0.005418, 0.2732, -0.2374), (-0.004013, 0.4058, -0.2702), (-0.001601, 0.4057, -0.2462), (-0.005418, 0.4057, -0.2584), (-0.004013, 0.4852, -0.2843), (-0.001601, 0.4848, -0.2601), (-0.005418, 0.4849, -0.2723), (-0.004013, 0.5406, -0.317), (-0.001601, 0.5395, -0.2921), (-0.005418, 0.54, -0.3046), (-0.004013, 0.01121, -0.04557), (-0.004013, 0.01946, -0.0541), (-0.004013, 0.02745, -0.06328), (-0.001601, 0.01099, -0.02146), (-0.001601, 0.01904, -0.02987), (-0.001601, 0.02684, -0.03894), (-0.005418, 0.01922, -0.0421), (-0.005418, 0.0271, -0.05122), (-0.004013, 0.04216, -0.08475), (-0.004013, 0.04903, -0.0969), (-0.004013, 0.0559, -0.1094), (-0.001601, 0.04133, -0.06026), (-0.001601, 0.04814, -0.07237), (-0.001601, 0.05499, -0.08486), (-0.005418, 0.04168, -0.0726), (-0.005418, 0.04852, -0.08473), (-0.005418, 0.05538, -0.09722), (-0.004013, 0.07066, -0.1337), (-0.004013, 0.07879, -0.1449), (-0.004013, 0.0874, -0.1557), (-0.001601, 0.06979, -0.1091), (-0.001601, 0.07796, -0.1205), (-0.001601, 0.08661, -0.1313), (-0.005418, 0.07016, -0.1215), (-0.005418, 0.07831, -0.1328), (-0.005418, 0.08695, -0.1436), (-0.004013, 0.1061, -0.1755), (-0.004013, 0.1176, -0.185), (-0.004013, 0.1323, -0.1948), (-0.001601, 0.1055, -0.1512), (-0.001601, 0.117, -0.1608), (-0.001601, 0.1318, -0.1707), (-0.005418, 0.1058, -0.1634), (-0.005418, 0.1173, -0.173), (-0.005418, 0.132, -0.1829), (-0.004013, 0.1764, -0.2168), (-0.004013, 0.2058, -0.2285), (-0.004013, 0.2386, -0.2396), (-0.001601, 0.1759, -0.1927), (-0.001601, 0.2054, -0.2044), (-0.001601, 0.2383, -0.2156), (-0.005418, 0.1761, -0.2049), (-0.005418, 0.2056, -0.2166), (-0.005418, 0.2384, -0.2277), (-0.004013, 0.3089, -0.2569), (-0.004013, 0.3438, -0.2626), (-0.004013, 0.3766, -0.2669), (-0.001601, 0.3087, -0.2329), (-0.001601, 0.3436, -0.2386), (-0.001601, 0.3764, -0.2429), (-0.005418, 0.3088, -0.245), (-0.005418, 0.3437, -0.2507), (-0.005418, 0.3765, -0.2551), (-0.004013, 0.4306, -0.273), (-0.004013, 0.4514, -0.2759), (-0.004013, 0.4693, -0.2794), (-0.001601, 0.4304, -0.249), (-0.001601, 0.4512, -0.2519), (-0.001601, 0.469, -0.2554), (-0.005418, 0.4305, -0.2612), (-0.005418, 0.4513, -0.264), (-0.005418, 0.4691, -0.2675), (-0.004013, 0.4999, -0.2908), (-0.004013, 0.5139, -0.2988), (-0.004013, 0.5274, -0.3077), (-0.001601, 0.4994, -0.2665), (-0.001601, 0.5132, -0.2742), (-0.001601, 0.5265, -0.2829), (-0.005418, 0.4996, -0.2787), (-0.005418, 0.5135, -0.2866), (-0.005418, 0.5269, -0.2954), (-0.0009775, 0.009087, -0.03416), (0.02136, -9.439e-05, -0.04355), (0.02737, 0.03181, -0.07802), (-0.00738, -0.000629, -0.04441), (-0.01016, 0.03085, -0.07938), (-0.03497, 0.00115, -0.02851), (-0.03869, 0.0336, -0.06265), (-0.03078, 0.005141, -0.02112), (-0.02838, 0.03758, -0.05719), (0.01081, 0.006232, -0.006226), (0.01007, 0.03862, -0.04291), (0.03991, 0.003124, -0.02489), (0.03861, 0.03573, -0.05973), (0.02827, 0.05972, -0.126), (-0.01069, 0.05863, -0.1273), (-0.03902, 0.06162, -0.1107), (-0.02828, 0.06563, -0.1057), (0.0101, 0.06669, -0.0915), (0.03843, 0.06377, -0.108), (0.02825, 0.09383, -0.1709), (-0.01067, 0.09298, -0.1726), (-0.03902, 0.09532, -0.1551), (-0.02824, 0.09847, -0.1489), (0.01008, 0.0993, -0.1344), (0.03842, 0.09701, -0.1518), (0.02821, 0.1501, -0.2114), (-0.01065, 0.1497, -0.2133), (-0.03901, 0.1509, -0.195), (-0.02823, 0.1526, -0.1878), (0.01007, 0.1531, -0.173), (0.03842, 0.1518, -0.1911), (0.02823, 0.2726, -0.2556), (-0.01067, 0.2724, -0.2576), (-0.039, 0.2731, -0.2391), (-0.02831, 0.2739, -0.2315), (0.01012, 0.2742, -0.2167), (0.03845, 0.2735, -0.2351), (0.02808, 0.4055, -0.2766), (-0.01059, 0.4054, -0.2787), (-0.03892, 0.4057, -0.2602), (-0.02847, 0.406, -0.2525), (0.0102, 0.4062, -0.2376), (0.03853, 0.4059, -0.2561), (0.02726, 0.4841, -0.2906), (-0.01009, 0.4837, -0.2925), (-0.03866, 0.4846, -0.2742), (-0.02831, 0.4859, -0.2665), (0.01002, 0.4863, -0.2516), (0.03861, 0.4853, -0.2701), (0.02049, 0.5383, -0.3239), (-0.007012, 0.5381, -0.3249), (-0.03434, 0.539, -0.3084), (-0.03077, 0.5415, -0.2995), (0.01067, 0.5422, -0.2843), (0.03997, 0.5402, -0.3041), (0.02677, 0.00857, -0.05101), (0.02697, 0.01669, -0.05936), (0.02716, 0.02447, -0.06826), (-0.009672, 0.00777, -0.0525), (-0.009846, 0.01587, -0.06085), (-0.01, 0.02359, -0.06969), (-0.03869, 0.01015, -0.03517), (-0.03867, 0.01829, -0.04362), (-0.03867, 0.02614, -0.05267), (-0.02737, 0.01366, -0.02869), (-0.02774, 0.02186, -0.03732), (-0.0281, 0.02988, -0.04672), (0.009409, 0.0145, -0.01431), (0.009645, 0.02273, -0.02293), (0.009877, 0.03083, -0.03236), (0.03836, 0.01206, -0.03163), (0.03846, 0.02021, -0.0402), (0.03855, 0.02814, -0.04946), (0.02768, 0.03876, -0.08897), (0.02794, 0.04555, -0.1009), (0.02814, 0.05246, -0.1134), (-0.01035, 0.0377, -0.09025), (-0.01051, 0.04445, -0.1022), (-0.01062, 0.05134, -0.1147), (-0.03879, 0.04066, -0.07379), (-0.03888, 0.04751, -0.08582), (-0.03896, 0.05442, -0.0983), (-0.02845, 0.04483, -0.06879), (-0.02843, 0.05175, -0.08106), (-0.02836, 0.05859, -0.09351), (0.01015, 0.04593, -0.0546), (0.01016, 0.05286, -0.06692), (0.01014, 0.05969, -0.07937), (0.03859, 0.04289, -0.07111), (0.03854, 0.04978, -0.08328), (0.03848, 0.05665, -0.09574), (0.02828, 0.06751, -0.1381), (0.02826, 0.07582, -0.1496), (0.02824, 0.0846, -0.1606), (-0.01069, 0.06648, -0.1395), (-0.01068, 0.07485, -0.1512), (-0.01067, 0.08369, -0.1622), (-0.03902, 0.06931, -0.1227), (-0.03902, 0.07751, -0.1341), (-0.03901, 0.08619, -0.1449), (-0.02826, 0.07311, -0.1173), (-0.02826, 0.0811, -0.1284), (-0.02826, 0.08957, -0.139), (0.01009, 0.07411, -0.103), (0.01009, 0.08204, -0.114), (0.01009, 0.09045, -0.1245), (0.03842, 0.07135, -0.1198), (0.03843, 0.07944, -0.131), (0.03843, 0.088, -0.1417), (0.02835, 0.1038, -0.1808), (0.02836, 0.1156, -0.1906), (0.02829, 0.1306, -0.2007), (-0.01072, 0.103, -0.1826), (-0.01073, 0.115, -0.1925), (-0.01069, 0.1301, -0.2026), (-0.03907, 0.1051, -0.1649), (-0.03907, 0.1168, -0.1745), (-0.03904, 0.1316, -0.1844), (-0.02814, 0.108, -0.1584), (-0.02812, 0.1192, -0.1677), (-0.02816, 0.1336, -0.1773), (0.01003, 0.1087, -0.1438), (0.01002, 0.1198, -0.153), (0.01004, 0.1341, -0.1626), (0.03837, 0.1067, -0.1614), (0.03836, 0.1181, -0.1708), (0.03839, 0.1327, -0.1806), (0.02818, 0.1751, -0.2229), (0.02818, 0.2047, -0.2347), (0.0282, 0.2376, -0.2458), (-0.01063, 0.1747, -0.2249), (-0.01064, 0.2043, -0.2367), (-0.01065, 0.2373, -0.2479), (-0.03899, 0.1758, -0.2065), (-0.03898, 0.2053, -0.2183), (-0.03899, 0.2382, -0.2294), (-0.02828, 0.1773, -0.1992), (-0.0283, 0.2066, -0.2108), (-0.0283, 0.2393, -0.2219), (0.01009, 0.1777, -0.1843), (0.0101, 0.2069, -0.196), (0.01011, 0.2395, -0.207), (0.03845, 0.1766, -0.2026), (0.03845, 0.206, -0.2143), (0.03845, 0.2387, -0.2254), (0.02821, 0.3083, -0.2632), (0.02817, 0.3433, -0.2689), (0.02814, 0.3762, -0.2733), (-0.01066, 0.3082, -0.2652), (-0.01064, 0.3432, -0.271), (-0.01062, 0.3761, -0.2753), (-0.03898, 0.3087, -0.2467), (-0.03897, 0.3436, -0.2525), (-0.03895, 0.3764, -0.2568), (-0.02836, 0.3093, -0.2391), (-0.0284, 0.3441, -0.2449), (-0.02844, 0.3768, -0.2492), (0.01014, 0.3095, -0.2242), (0.01017, 0.3442, -0.2299), (0.01019, 0.3769, -0.2342), (0.03847, 0.309, -0.2427), (0.03849, 0.3439, -0.2484), (0.03851, 0.3766, -0.2527), (0.02799, 0.4302, -0.2794), (0.02782, 0.4509, -0.2823), (0.02756, 0.4685, -0.2858), (-0.01054, 0.4301, -0.2815), (-0.01044, 0.4508, -0.2843), (-0.01028, 0.4683, -0.2878), (-0.03889, 0.4304, -0.263), (-0.03883, 0.4512, -0.2659), (-0.03874, 0.4689, -0.2694), (-0.0285, 0.4308, -0.2553), (-0.02851, 0.4517, -0.2582), (-0.02847, 0.4698, -0.2617), (0.01021, 0.4309, -0.2404), (0.01019, 0.4519, -0.2432), (0.01015, 0.47, -0.2468), (0.03855, 0.4306, -0.2589), (0.03858, 0.4515, -0.2618), (0.03861, 0.4694, -0.2653), (0.02701, 0.4984, -0.297), (0.02677, 0.5121, -0.3049), (0.02652, 0.5254, -0.3137), (-0.009904, 0.498, -0.2988), (-0.009706, 0.5116, -0.3066), (-0.009485, 0.5249, -0.3154), (-0.03864, 0.4992, -0.2807), (-0.03864, 0.5131, -0.2885), (-0.03865, 0.5264, -0.2973), (-0.02798, 0.5009, -0.273), (-0.02758, 0.5151, -0.2809), (-0.02715, 0.5286, -0.2896), (0.009787, 0.5014, -0.2582), (0.009522, 0.5155, -0.2662), (0.009244, 0.5291, -0.275), (0.03854, 0.5002, -0.2766), (0.03844, 0.5142, -0.2844), (0.03832, 0.5276, -0.2931)], [(0, 99)], [(1, 5, 99, 28), (2, 30, 35, 6), (30, 29, 34, 35), (32, 31, 99, 34), (3, 5, 99, 31), (37, 36, 42, 43), (35, 34, 32, 33), (35, 33, 4, 6), (2, 6, 42, 36), (7, 38, 44, 9), (38, 37, 43, 44), (43, 42, 39, 40), (46, 45, 51, 52), (44, 43, 40, 41), (44, 41, 8, 9), (6, 4, 39, 42), (7, 9, 51, 45), (10, 47, 53, 12), (47, 46, 52, 53), (52, 51, 48, 49), (55, 54, 60, 61), (53, 52, 49, 50), (53, 50, 11, 12), (9, 8, 48, 51), (10, 12, 60, 54), (13, 56, 62, 15), (56, 55, 61, 62), (61, 60, 57, 58), (64, 63, 69, 70), (62, 61, 58, 59), (62, 59, 14, 15), (12, 11, 57, 60), (13, 15, 69, 63), (16, 65, 71, 18), (65, 64, 70, 71), (70, 69, 66, 67), (73, 72, 78, 79), (71, 70, 67, 68), (71, 68, 17, 18), (15, 14, 66, 69), (16, 18, 78, 72), (19, 74, 80, 21), (74, 73, 79, 80), (79, 78, 75, 76), (82, 81, 87, 88), (80, 79, 76, 77), (80, 77, 20, 21), (18, 17, 75, 78), (19, 21, 87, 81), (22, 83, 89, 24), (83, 82, 88, 89), (88, 87, 84, 85), (91, 90, 96, 97), (89, 88, 85, 86), (89, 86, 23, 24), (21, 20, 84, 87), (22, 24, 96, 90), (25, 92, 98, 27), (92, 91, 97, 98), (97, 96, 93, 94), (98, 97, 94, 95), (98, 95, 26, 27), (24, 23, 93, 96), (29, 28, 99, 34), (159, 156, 155, 158), (159, 103, 101, 156), (102, 157, 154, 100), (158, 155, 154, 157), (164, 161, 160, 163), (100, 154, 169, 110), (101, 111, 171, 156), (156, 171, 170, 155), (162, 159, 158, 161), (162, 105, 103, 159), (104, 160, 157, 102), (167, 164, 163, 166), (165, 162, 161, 164), (165, 107, 105, 162), (106, 163, 160, 104), (170, 167, 166, 169), (168, 165, 164, 167), (168, 109, 107, 165), (108, 166, 163, 106), (173, 188, 187, 172), (171, 168, 167, 170), (171, 111, 109, 168), (110, 169, 166, 108), (179, 176, 175, 178), (177, 174, 173, 176), (177, 113, 112, 174), (103, 175, 172, 101), (176, 173, 172, 175), (182, 179, 178, 181), (101, 172, 187, 111), (112, 117, 189, 174), (174, 189, 188, 173), (180, 177, 176, 179), (180, 114, 113, 177), (105, 178, 175, 103), (185, 182, 181, 184), (183, 180, 179, 182), (183, 115, 114, 180), (107, 181, 178, 105), (188, 185, 184, 187), (186, 183, 182, 185), (186, 116, 115, 183), (109, 184, 181, 107), (191, 206, 205, 190), (189, 186, 185, 188), (189, 117, 116, 186), (111, 187, 184, 109), (197, 194, 193, 196), (195, 192, 191, 194), (195, 119, 118, 192), (113, 193, 190, 112), (194, 191, 190, 193), (200, 197, 196, 199), (112, 190, 205, 117), (118, 123, 207, 192), (192, 207, 206, 191), (198, 195, 194, 197), (198, 120, 119, 195), (114, 196, 193, 113), (203, 200, 199, 202), (201, 198, 197, 200), (201, 121, 120, 198), (115, 199, 196, 114), (206, 203, 202, 205), (204, 201, 200, 203), (204, 122, 121, 201), (116, 202, 199, 115), (209, 224, 223, 208), (207, 204, 203, 206), (207, 123, 122, 204), (117, 205, 202, 116), (215, 212, 211, 214), (213, 210, 209, 212), (213, 125, 124, 210), (119, 211, 208, 118), (212, 209, 208, 211), (218, 215, 214, 217), (118, 208, 223, 123), (124, 129, 225, 210), (210, 225, 224, 209), (216, 213, 212, 215), (216, 126, 125, 213), (120, 214, 211, 119), (221, 218, 217, 220), (219, 216, 215, 218), (219, 127, 126, 216), (121, 217, 214, 120), (224, 221, 220, 223), (222, 219, 218, 221), (222, 128, 127, 219), (122, 220, 217, 121), (227, 242, 241, 226), (225, 222, 221, 224), (225, 129, 128, 222), (123, 223, 220, 122), (233, 230, 229, 232), (231, 228, 227, 230), (231, 131, 130, 228), (125, 229, 226, 124), (230, 227, 226, 229), (236, 233, 232, 235), (124, 226, 241, 129), (130, 135, 243, 228), (228, 243, 242, 227), (234, 231, 230, 233), (234, 132, 131, 231), (126, 232, 229, 125), (239, 236, 235, 238), (237, 234, 233, 236), (237, 133, 132, 234), (127, 235, 232, 126), (242, 239, 238, 241), (240, 237, 236, 239), (240, 134, 133, 237), (128, 238, 235, 127), (245, 260, 259, 244), (243, 240, 239, 242), (243, 135, 134, 240), (129, 241, 238, 128), (251, 248, 247, 250), (249, 246, 245, 248), (249, 137, 136, 246), (131, 247, 244, 130), (248, 245, 244, 247), (254, 251, 250, 253), (130, 244, 259, 135), (136, 141, 261, 246), (246, 261, 260, 245), (252, 249, 248, 251), (252, 138, 137, 249), (132, 250, 247, 131), (257, 254, 253, 256), (255, 252, 251, 254), (255, 139, 138, 252), (133, 253, 250, 132), (260, 257, 256, 259), (258, 255, 254, 257), (258, 140, 139, 255), (134, 256, 253, 133), (263, 278, 277, 262), (261, 258, 257, 260), (261, 141, 140, 258), (135, 259, 256, 134), (269, 266, 265, 268), (267, 264, 263, 266), (267, 143, 142, 264), (137, 265, 262, 136), (266, 263, 262, 265), (272, 269, 268, 271), (136, 262, 277, 141), (142, 147, 279, 264), (264, 279, 278, 263), (270, 267, 266, 269), (270, 144, 143, 267), (138, 268, 265, 137), (275, 272, 271, 274), (273, 270, 269, 272), (273, 145, 144, 270), (139, 271, 268, 138), (278, 275, 274, 277), (276, 273, 272, 275), (276, 146, 145, 273), (140, 274, 271, 139), (281, 296, 295, 280), (279, 276, 275, 278), (279, 147, 146, 276), (141, 277, 274, 140), (287, 284, 283, 286), (285, 282, 281, 284), (285, 149, 148, 282), (143, 283, 280, 142), (284, 281, 280, 283), (290, 287, 286, 289), (142, 280, 295, 147), (148, 153, 297, 282), (282, 297, 296, 281), (288, 285, 284, 287), (288, 150, 149, 285), (144, 286, 283, 143), (293, 290, 289, 292), (291, 288, 287, 290), (291, 151, 150, 288), (145, 289, 286, 144), (296, 293, 292, 295), (294, 291, 290, 293), (294, 152, 151, 291), (146, 292, 289, 145), (297, 294, 293, 296), (297, 153, 152, 294), (147, 295, 292, 146), (155, 170, 169, 154), (161, 158, 157, 160), (1, 102, 100), (5, 104, 102, 1), (5, 106, 104), (3, 108, 106, 5), (5, 110, 108, 3), (1, 100, 110, 5), (25, 148, 149), (25, 149, 150, 27), (27, 150, 151), (27, 151, 152, 26), (26, 152, 153, 27), (27, 153, 148, 25)])
me_weinder_dog_tail_mesh.polygons.foreach_set('use_smooth', [True] * 268)
_uv = me_weinder_dog_tail_mesh.uv_layers.new(name='UVMap')
_uv.uv.foreach_set('vector', [0.0, 0.9583, 0.0, 0.7917, 0.03125, 0.7917, 0.03125, 0.9583, 0.125, 0.9583, 0.09375, 0.9583, 0.09375, 0.7917, 0.125, 0.7917, 0.09375, 0.9583, 0.0625, 0.9583, 0.0625, 0.7917, 0.09375, 0.7917, 0.0625, 0.625, 0.03125, 0.625, 0.03125, 0.4583, 0.0625, 0.4583, 0.0, 0.625, 0.0, 0.4583, 0.03125, 0.4583, 0.03125, 0.625, 0.1875, 0.9583, 0.1563, 0.9583, 0.1563, 0.7917, 0.1875, 0.7917, 0.09375, 0.7917, 0.0625, 0.7917, 0.0625, 0.625, 0.09375, 0.625, 0.09375, 0.7917, 0.09375, 0.625, 0.125, 0.625, 0.125, 0.7917, 0.125, 0.9583, 0.125, 0.7917, 0.1563, 0.7917, 0.1563, 0.9583, 0.25, 0.9583, 0.2188, 0.9583, 0.2188, 0.7917, 0.25, 0.7917, 0.2188, 0.9583, 0.1875, 0.9583, 0.1875, 0.7917, 0.2188, 0.7917, 0.1875, 0.7917, 0.1563, 0.7917, 0.1563, 0.625, 0.1875, 0.625, 0.3125, 0.9583, 0.2813, 0.9583, 0.2813, 0.7917, 0.3125, 0.7917, 0.2188, 0.7917, 0.1875, 0.7917, 0.1875, 0.625, 0.2188, 0.625, 0.2188, 0.7917, 0.2188, 0.625, 0.25, 0.625, 0.25, 0.7917, 0.125, 0.7917, 0.125, 0.625, 0.1563, 0.625, 0.1563, 0.7917, 0.25, 0.9583, 0.25, 0.7917, 0.2813, 0.7917, 0.2813, 0.9583, 0.375, 0.9583, 0.3438, 0.9583, 0.3438, 0.7917, 0.375, 0.7917, 0.3438, 0.9583, 0.3125, 0.9583, 0.3125, 0.7917, 0.3438, 0.7917, 0.3125, 0.7917, 0.2813, 0.7917, 0.2813, 0.625, 0.3125, 0.625, 0.4375, 0.9583, 0.4063, 0.9583, 0.4062, 0.7917, 0.4375, 0.7917, 0.3438, 0.7917, 0.3125, 0.7917, 0.3125, 0.625, 0.3438, 0.625, 0.3438, 0.7917, 0.3438, 0.625, 0.375, 0.625, 0.375, 0.7917, 0.25, 0.7917, 0.25, 0.625, 0.2813, 0.625, 0.2813, 0.7917, 0.375, 0.9583, 0.375, 0.7917, 0.4062, 0.7917, 0.4063, 0.9583, 0.5, 0.9583, 0.4688, 0.9583, 0.4688, 0.7917, 0.5, 0.7917, 0.4688, 0.9583, 0.4375, 0.9583, 0.4375, 0.7917, 0.4688, 0.7917, 0.4375, 0.7917, 0.4062, 0.7917, 0.4062, 0.625, 0.4375, 0.625, 0.5625, 0.9583, 0.5312, 0.9583, 0.5312, 0.7917, 0.5625, 0.7917, 0.4688, 0.7917, 0.4375, 0.7917, 0.4375, 0.625, 0.4688, 0.625, 0.4688, 0.7917, 0.4688, 0.625, 0.5, 0.625, 0.5, 0.7917, 0.375, 0.7917, 0.375, 0.625, 0.4062, 0.625, 0.4062, 0.7917, 0.5, 0.9583, 0.5, 0.7917, 0.5312, 0.7917, 0.5312, 0.9583, 0.625, 0.9583, 0.5938, 0.9583, 0.5938, 0.7917, 0.625, 0.7917, 0.5938, 0.9583, 0.5625, 0.9583, 0.5625, 0.7917, 0.5938, 0.7917, 0.5625, 0.7917, 0.5312, 0.7917, 0.5312, 0.625, 0.5625, 0.625, 0.6875, 0.9583, 0.6562, 0.9583, 0.6562, 0.7917, 0.6875, 0.7917, 0.5938, 0.7917, 0.5625, 0.7917, 0.5625, 0.625, 0.5938, 0.625, 0.5938, 0.7917, 0.5938, 0.625, 0.625, 0.625, 0.625, 0.7917, 0.5, 0.7917, 0.5, 0.625, 0.5312, 0.625, 0.5312, 0.7917, 0.625, 0.9583, 0.625, 0.7917, 0.6562, 0.7917, 0.6562, 0.9583, 0.75, 0.9583, 0.7188, 0.9583, 0.7188, 0.7917, 0.75, 0.7917, 0.7188, 0.9583, 0.6875, 0.9583, 0.6875, 0.7917, 0.7188, 0.7917, 0.6875, 0.7917, 0.6562, 0.7917, 0.6562, 0.625, 0.6875, 0.625, 0.8125, 0.9583, 0.7813, 0.9583, 0.7813, 0.7917, 0.8125, 0.7917, 0.7188, 0.7917, 0.6875, 0.7917, 0.6875, 0.625, 0.7188, 0.625, 0.7188, 0.7917, 0.7188, 0.625, 0.75, 0.625, 0.75, 0.7917, 0.625, 0.7917, 0.625, 0.625, 0.6562, 0.625, 0.6562, 0.7917, 0.75, 0.9583, 0.75, 0.7917, 0.7813, 0.7917, 0.7813, 0.9583, 0.875, 0.9583, 0.8438, 0.9583, 0.8438, 0.7917, 0.875, 0.7917, 0.8438, 0.9583, 0.8125, 0.9583, 0.8125, 0.7917, 0.8438, 0.7917, 0.8125, 0.7917, 0.7813, 0.7917, 0.7813, 0.625, 0.8125, 0.625, 0.9375, 0.9583, 0.9063, 0.9583, 0.9063, 0.7917, 0.9375, 0.7917, 0.8438, 0.7917, 0.8125, 0.7917, 0.8125, 0.625, 0.8438, 0.625, 0.8438, 0.7917, 0.8438, 0.625, 0.875, 0.625, 0.875, 0.7917, 0.75, 0.7917, 0.75, 0.625, 0.7813, 0.625, 0.7813, 0.7917, 0.875, 0.9583, 0.875, 0.7917, 0.9063, 0.7917, 0.9063, 0.9583, 1.0, 0.9583, 0.9688, 0.9583, 0.9688, 0.7917, 1.0, 0.7917, 0.9688, 0.9583, 0.9375, 0.9583, 0.9375, 0.7917, 0.9688, 0.7917, 0.9375, 0.7917, 0.9063, 0.7917, 0.9063, 0.625, 0.9375, 0.625, 0.9688, 0.7917, 0.9375, 0.7917, 0.9375, 0.625, 0.9688, 0.625, 0.9688, 0.7917, 0.9688, 0.625, 1.0, 0.625, 1.0, 0.7917, 0.875, 0.7917, 0.875, 0.625, 0.9063, 0.625, 0.9063, 0.7917, 0.0625, 0.9583, 0.03125, 0.9583, 0.03125, 0.7917, 0.0625, 0.7917, 0.09375, 0.125, 0.09375, 0.9583, 0.0625, 0.9583, 0.0625, 0.125, 0.09375, 0.125, 0.125, 0.125, 0.125, 0.9583, 0.09375, 0.9583, 0.0, 0.125, 0.03125, 0.125, 0.03125, 0.9583, 0.0, 0.9583, 0.0625, 0.125, 0.0625, 0.9583, 0.03125, 0.9583, 0.03125, 0.125, 0.0625, 0.4583, 0.0625, 0.2917, 0.03125, 0.2917, 0.03125, 0.4583, 0.0, 0.9583, 0.03125, 0.9583, 0.03125, 0.7917, 0.0, 0.7917, 0.125, 0.9583, 0.125, 0.7917, 0.09375, 0.7917, 0.09375, 0.9583, 0.09375, 0.9583, 0.09375, 0.7917, 0.0625, 0.7917, 0.0625, 0.9583, 0.09375, 0.2917, 0.09375, 0.125, 0.0625, 0.125, 0.0625, 0.2917, 0.09375, 0.2917, 0.125, 0.2917, 0.125, 0.125, 0.09375, 0.125, 0.0, 0.2917, 0.03125, 0.2917, 0.03125, 0.125, 0.0, 0.125, 0.0625, 0.625, 0.0625, 0.4583, 0.03125, 0.4583, 0.03125, 0.625, 0.09375, 0.4583, 0.09375, 0.2917, 0.0625, 0.2917, 0.0625, 0.4583, 0.09375, 0.4583, 0.125, 0.4583, 0.125, 0.2917, 0.09375, 0.2917, 0.0, 0.4583, 0.03125, 0.4583, 0.03125, 0.2917, 0.0, 0.2917, 0.0625, 0.7917, 0.0625, 0.625, 0.03125, 0.625, 0.03125, 0.7917, 0.09375, 0.625, 0.09375, 0.4583, 0.0625, 0.4583, 0.0625, 0.625, 0.09375, 0.625, 0.125, 0.625, 0.125, 0.4583, 0.09375, 0.4583, 0.0, 0.625, 0.03125, 0.625, 0.03125, 0.4583, 0.0, 0.4583, 0.1875, 0.9583, 0.1875, 0.7917, 0.1563, 0.7917, 0.1563, 0.9583, 0.09375, 0.7917, 0.09375, 0.625, 0.0625, 0.625, 0.0625, 0.7917, 0.09375, 0.7917, 0.125, 0.7917, 0.125, 0.625, 0.09375, 0.625, 0.0, 0.7917, 0.03125, 0.7917, 0.03125, 0.625, 0.0, 0.625, 0.1875, 0.2917, 0.1875, 0.125, 0.1563, 0.125, 0.1563, 0.2917, 0.2188, 0.125, 0.2188, 0.9583, 0.1875, 0.9583, 0.1875, 0.125, 0.2188, 0.125, 0.25, 0.125, 0.25, 0.9583, 0.2188, 0.9583, 0.125, 0.125, 0.1563, 0.125, 0.1563, 0.9583, 0.125, 0.9583, 0.1875, 0.125, 0.1875, 0.9583, 0.1563, 0.9583, 0.1563, 0.125, 0.1875, 0.4583, 0.1875, 0.2917, 0.1563, 0.2917, 0.1563, 0.4583, 0.125, 0.9583, 0.1563, 0.9583, 0.1563, 0.7917, 0.125, 0.7917, 0.25, 0.9583, 0.25, 0.7917, 0.2188, 0.7917, 0.2188, 0.9583, 0.2188, 0.9583, 0.2188, 0.7917, 0.1875, 0.7917, 0.1875, 0.9583, 0.2188, 0.2917, 0.2188, 0.125, 0.1875, 0.125, 0.1875, 0.2917, 0.2188, 0.2917, 0.25, 0.2917, 0.25, 0.125, 0.2188, 0.125, 0.125, 0.2917, 0.1563, 0.2917, 0.1563, 0.125, 0.125, 0.125, 0.1875, 0.625, 0.1875, 0.4583, 0.1563, 0.4583, 0.1563, 0.625, 0.2188, 0.4583, 0.2188, 0.2917, 0.1875, 0.2917, 0.1875, 0.4583, 0.2188, 0.4583, 0.25, 0.4583, 0.25, 0.2917, 0.2188, 0.2917, 0.125, 0.4583, 0.1563, 0.4583, 0.1563, 0.2917, 0.125, 0.2917, 0.1875, 0.7917, 0.1875, 0.625, 0.1563, 0.625, 0.1563, 0.7917, 0.2188, 0.625, 0.2188, 0.4583, 0.1875, 0.4583, 0.1875, 0.625, 0.2188, 0.625, 0.25, 0.625, 0.25, 0.4583, 0.2188, 0.4583, 0.125, 0.625, 0.1563, 0.625, 0.1563, 0.4583, 0.125, 0.4583, 0.3125, 0.9583, 0.3125, 0.7917, 0.2813, 0.7917, 0.2813, 0.9583, 0.2188, 0.7917, 0.2188, 0.625, 0.1875, 0.625, 0.1875, 0.7917, 0.2188, 0.7917, 0.25, 0.7917, 0.25, 0.625, 0.2188, 0.625, 0.125, 0.7917, 0.1563, 0.7917, 0.1563, 0.625, 0.125, 0.625, 0.3125, 0.2917, 0.3125, 0.125, 0.2813, 0.125, 0.2813, 0.2917, 0.3438, 0.125, 0.3438, 0.9583, 0.3125, 0.9583, 0.3125, 0.125, 0.3438, 0.125, 0.375, 0.125, 0.375, 0.9583, 0.3438, 0.9583, 0.25, 0.125, 0.2813, 0.125, 0.2813, 0.9583, 0.25, 0.9583, 0.3125, 0.125, 0.3125, 0.9583, 0.2813, 0.9583, 0.2813, 0.125, 0.3125, 0.4583, 0.3125, 0.2917, 0.2813, 0.2917, 0.2813, 0.4583, 0.25, 0.9583, 0.2813, 0.9583, 0.2813, 0.7917, 0.25, 0.7917, 0.375, 0.9583, 0.375, 0.7917, 0.3438, 0.7917, 0.3438, 0.9583, 0.3438, 0.9583, 0.3438, 0.7917, 0.3125, 0.7917, 0.3125, 0.9583, 0.3438, 0.2917, 0.3438, 0.125, 0.3125, 0.125, 0.3125, 0.2917, 0.3438, 0.2917, 0.375, 0.2917, 0.375, 0.125, 0.3438, 0.125, 0.25, 0.2917, 0.2813, 0.2917, 0.2813, 0.125, 0.25, 0.125, 0.3125, 0.625, 0.3125, 0.4583, 0.2813, 0.4583, 0.2813, 0.625, 0.3438, 0.4583, 0.3438, 0.2917, 0.3125, 0.2917, 0.3125, 0.4583, 0.3438, 0.4583, 0.375, 0.4583, 0.375, 0.2917, 0.3438, 0.2917, 0.25, 0.4583, 0.2813, 0.4583, 0.2813, 0.2917, 0.25, 0.2917, 0.3125, 0.7917, 0.3125, 0.625, 0.2813, 0.625, 0.2813, 0.7917, 0.3438, 0.625, 0.3438, 0.4583, 0.3125, 0.4583, 0.3125, 0.625, 0.3438, 0.625, 0.375, 0.625, 0.375, 0.4583, 0.3438, 0.4583, 0.25, 0.625, 0.2813, 0.625, 0.2813, 0.4583, 0.25, 0.4583, 0.4375, 0.9583, 0.4375, 0.7917, 0.4062, 0.7917, 0.4063, 0.9583, 0.3438, 0.7917, 0.3438, 0.625, 0.3125, 0.625, 0.3125, 0.7917, 0.3438, 0.7917, 0.375, 0.7917, 0.375, 0.625, 0.3438, 0.625, 0.25, 0.7917, 0.2813, 0.7917, 0.2813, 0.625, 0.25, 0.625, 0.4375, 0.2917, 0.4375, 0.125, 0.4062, 0.125, 0.4062, 0.2917, 0.4688, 0.125, 0.4688, 0.9583, 0.4375, 0.9583, 0.4375, 0.125, 0.4688, 0.125, 0.5, 0.125, 0.5, 0.9583, 0.4688, 0.9583, 0.375, 0.125, 0.4062, 0.125, 0.4063, 0.9583, 0.375, 0.9583, 0.4375, 0.125, 0.4375, 0.9583, 0.4063, 0.9583, 0.4062, 0.125, 0.4375, 0.4583, 0.4375, 0.2917, 0.4062, 0.2917, 0.4062, 0.4583, 0.375, 0.9583, 0.4063, 0.9583, 0.4062, 0.7917, 0.375, 0.7917, 0.5, 0.9583, 0.5, 0.7917, 0.4688, 0.7917, 0.4688, 0.9583, 0.4688, 0.9583, 0.4688, 0.7917, 0.4375, 0.7917, 0.4375, 0.9583, 0.4688, 0.2917, 0.4688, 0.125, 0.4375, 0.125, 0.4375, 0.2917, 0.4688, 0.2917, 0.5, 0.2917, 0.5, 0.125, 0.4688, 0.125, 0.375, 0.2917, 0.4062, 0.2917, 0.4062, 0.125, 0.375, 0.125, 0.4375, 0.625, 0.4375, 0.4583, 0.4062, 0.4583, 0.4062, 0.625, 0.4688, 0.4583, 0.4688, 0.2917, 0.4375, 0.2917, 0.4375, 0.4583, 0.4688, 0.4583, 0.5, 0.4583, 0.5, 0.2917, 0.4688, 0.2917, 0.375, 0.4583, 0.4062, 0.4583, 0.4062, 0.2917, 0.375, 0.2917, 0.4375, 0.7917, 0.4375, 0.625, 0.4062, 0.625, 0.4062, 0.7917, 0.4688, 0.625, 0.4688, 0.4583, 0.4375, 0.4583, 0.4375, 0.625, 0.4688, 0.625, 0.5, 0.625, 0.5, 0.4583, 0.4688, 0.4583, 0.375, 0.625, 0.4062, 0.625, 0.4062, 0.4583, 0.375, 0.4583, 0.5625, 0.9583, 0.5625, 0.7917, 0.5312, 0.7917, 0.5312, 0.9583, 0.4688, 0.7917, 0.4688, 0.625, 0.4375, 0.625, 0.4375, 0.7917, 0.4688, 0.7917, 0.5, 0.7917, 0.5, 0.625, 0.4688, 0.625, 0.375, 0.7917, 0.4062, 0.7917, 0.4062, 0.625, 0.375, 0.625, 0.5625, 0.2917, 0.5625, 0.125, 0.5312, 0.125, 0.5312, 0.2917, 0.5938, 0.125, 0.5938, 0.9583, 0.5625, 0.9583, 0.5625, 0.125, 0.5938, 0.125, 0.625, 0.125, 0.625, 0.9583, 0.5938, 0.9583, 0.5, 0.125, 0.5312, 0.125, 0.5312, 0.9583, 0.5, 0.9583, 0.5625, 0.125, 0.5625, 0.9583, 0.5312, 0.9583, 0.5312, 0.125, 0.5625, 0.4583, 0.5625, 0.2917, 0.5312, 0.2917, 0.5312, 0.4583, 0.5, 0.9583, 0.5312, 0.9583, 0.5312, 0.7917, 0.5, 0.7917, 0.625, 0.9583, 0.625, 0.7917, 0.5938, 0.7917, 0.5938, 0.9583, 0.5938, 0.9583, 0.5938, 0.7917, 0.5625, 0.7917, 0.5625, 0.9583, 0.5938, 0.2917, 0.5938, 0.125, 0.5625, 0.125, 0.5625, 0.2917, 0.5938, 0.2917, 0.625, 0.2917, 0.625, 0.125, 0.5938, 0.125, 0.5, 0.2917, 0.5312, 0.2917, 0.5312, 0.125, 0.5, 0.125, 0.5625, 0.625, 0.5625, 0.4583, 0.5312, 0.4583, 0.5312, 0.625, 0.5938, 0.4583, 0.5938, 0.2917, 0.5625, 0.2917, 0.5625, 0.4583, 0.5938, 0.4583, 0.625, 0.4583, 0.625, 0.2917, 0.5938, 0.2917, 0.5, 0.4583, 0.5312, 0.4583, 0.5312, 0.2917, 0.5, 0.2917, 0.5625, 0.7917, 0.5625, 0.625, 0.5312, 0.625, 0.5312, 0.7917, 0.5938, 0.625, 0.5938, 0.4583, 0.5625, 0.4583, 0.5625, 0.625, 0.5938, 0.625, 0.625, 0.625, 0.625, 0.4583, 0.5938, 0.4583, 0.5, 0.625, 0.5312, 0.625, 0.5312, 0.4583, 0.5, 0.4583, 0.6875, 0.9583, 0.6875, 0.7917, 0.6562, 0.7917, 0.6562, 0.9583, 0.5938, 0.7917, 0.5938, 0.625, 0.5625, 0.625, 0.5625, 0.7917, 0.5938, 0.7917, 0.625, 0.7917, 0.625, 0.625, 0.5938, 0.625, 0.5, 0.7917, 0.5312, 0.7917, 0.5312, 0.625, 0.5, 0.625, 0.6875, 0.2917, 0.6875, 0.125, 0.6562, 0.125, 0.6562, 0.2917, 0.7188, 0.125, 0.7188, 0.9583, 0.6875, 0.9583, 0.6875, 0.125, 0.7188, 0.125, 0.75, 0.125, 0.75, 0.9583, 0.7188, 0.9583, 0.625, 0.125, 0.6562, 0.125, 0.6562, 0.9583, 0.625, 0.9583, 0.6875, 0.125, 0.6875, 0.9583, 0.6562, 0.9583, 0.6562, 0.125, 0.6875, 0.4583, 0.6875, 0.2917, 0.6562, 0.2917, 0.6562, 0.4583, 0.625, 0.9583, 0.6562, 0.9583, 0.6562, 0.7917, 0.625, 0.7917, 0.75, 0.9583, 0.75, 0.7917, 0.7188, 0.7917, 0.7188, 0.9583, 0.7188, 0.9583, 0.7188, 0.7917, 0.6875, 0.7917, 0.6875, 0.9583, 0.7188, 0.2917, 0.7188, 0.125, 0.6875, 0.125, 0.6875, 0.2917, 0.7188, 0.2917, 0.75, 0.2917, 0.75, 0.125, 0.7188, 0.125, 0.625, 0.2917, 0.6562, 0.2917, 0.6562, 0.125, 0.625, 0.125, 0.6875, 0.625, 0.6875, 0.4583, 0.6562, 0.4583, 0.6562, 0.625, 0.7188, 0.4583, 0.7188, 0.2917, 0.6875, 0.2917, 0.6875, 0.4583, 0.7188, 0.4583, 0.75, 0.4583, 0.75, 0.2917, 0.7188, 0.2917, 0.625, 0.4583, 0.6562, 0.4583, 0.6562, 0.2917, 0.625, 0.2917, 0.6875, 0.7917, 0.6875, 0.625, 0.6562, 0.625, 0.6562, 0.7917, 0.7188, 0.625, 0.7188, 0.4583, 0.6875, 0.4583, 0.6875, 0.625, 0.7188, 0.625, 0.75, 0.625, 0.75, 0.4583, 0.7188, 0.4583, 0.625, 0.625, 0.6562, 0.625, 0.6562, 0.4583, 0.625, 0.4583, 0.8125, 0.9583, 0.8125, 0.7917, 0.7813, 0.7917, 0.7813, 0.9583, 0.7188, 0.7917, 0.7188, 0.625, 0.6875, 0.625, 0.6875, 0.7917, 0.7188, 0.7917, 0.75, 0.7917, 0.75, 0.625, 0.7188, 0.625, 0.625, 0.7917, 0.6562, 0.7917, 0.6562, 0.625, 0.625, 0.625, 0.8125, 0.2917, 0.8125, 0.125, 0.7813, 0.125, 0.7813, 0.2917, 0.8438, 0.125, 0.8438, 0.9583, 0.8125, 0.9583, 0.8125, 0.125, 0.8438, 0.125, 0.875, 0.125, 0.875, 0.9583, 0.8438, 0.9583, 0.75, 0.125, 0.7813, 0.125, 0.7813, 0.9583, 0.75, 0.9583, 0.8125, 0.125, 0.8125, 0.9583, 0.7813, 0.9583, 0.7813, 0.125, 0.8125, 0.4583, 0.8125, 0.2917, 0.7813, 0.2917, 0.7813, 0.4583, 0.75, 0.9583, 0.7813, 0.9583, 0.7813, 0.7917, 0.75, 0.7917, 0.875, 0.9583, 0.875, 0.7917, 0.8438, 0.7917, 0.8438, 0.9583, 0.8438, 0.9583, 0.8438, 0.7917, 0.8125, 0.7917, 0.8125, 0.9583, 0.8438, 0.2917, 0.8438, 0.125, 0.8125, 0.125, 0.8125, 0.2917, 0.8438, 0.2917, 0.875, 0.2917, 0.875, 0.125, 0.8438, 0.125, 0.75, 0.2917, 0.7813, 0.2917, 0.7813, 0.125, 0.75, 0.125, 0.8125, 0.625, 0.8125, 0.4583, 0.7813, 0.4583, 0.7813, 0.625, 0.8438, 0.4583, 0.8438, 0.2917, 0.8125, 0.2917, 0.8125, 0.4583, 0.8438, 0.4583, 0.875, 0.4583, 0.875, 0.2917, 0.8438, 0.2917, 0.75, 0.4583, 0.7813, 0.4583, 0.7813, 0.2917, 0.75, 0.2917, 0.8125, 0.7917, 0.8125, 0.625, 0.7813, 0.625, 0.7813, 0.7917, 0.8438, 0.625, 0.8438, 0.4583, 0.8125, 0.4583, 0.8125, 0.625, 0.8438, 0.625, 0.875, 0.625, 0.875, 0.4583, 0.8438, 0.4583, 0.75, 0.625, 0.7813, 0.625, 0.7813, 0.4583, 0.75, 0.4583, 0.9375, 0.9583, 0.9375, 0.7917, 0.9063, 0.7917, 0.9063, 0.9583, 0.8438, 0.7917, 0.8438, 0.625, 0.8125, 0.625, 0.8125, 0.7917, 0.8438, 0.7917, 0.875, 0.7917, 0.875, 0.625, 0.8438, 0.625, 0.75, 0.7917, 0.7813, 0.7917, 0.7813, 0.625, 0.75, 0.625, 0.9375, 0.2917, 0.9375, 0.125, 0.9062, 0.125, 0.9063, 0.2917, 0.9688, 0.125, 0.9688, 0.9583, 0.9375, 0.9583, 0.9375, 0.125, 0.9688, 0.125, 1.0, 0.125, 1.0, 0.9583, 0.9688, 0.9583, 0.875, 0.125, 0.9062, 0.125, 0.9063, 0.9583, 0.875, 0.9583, 0.9375, 0.125, 0.9375, 0.9583, 0.9063, 0.9583, 0.9062, 0.125, 0.9375, 0.4583, 0.9375, 0.2917, 0.9063, 0.2917, 0.9063, 0.4583, 0.875, 0.9583, 0.9063, 0.9583, 0.9063, 0.7917, 0.875, 0.7917, 1.0, 0.9583, 1.0, 0.7917, 0.9688, 0.7917, 0.9688, 0.9583, 0.9688, 0.9583, 0.9688, 0.7917, 0.9375, 0.7917, 0.9375, 0.9583, 0.9688, 0.2917, 0.9688, 0.125, 0.9375, 0.125, 0.9375, 0.2917, 0.9688, 0.2917, 1.0, 0.2917, 1.0, 0.125, 0.9688, 0.125, 0.875, 0.2917, 0.9063, 0.2917, 0.9062, 0.125, 0.875, 0.125, 0.9375, 0.625, 0.9375, 0.4583, 0.9063, 0.4583, 0.9063, 0.625, 0.9688, 0.4583, 0.9688, 0.2917, 0.9375, 0.2917, 0.9375, 0.4583, 0.9688, 0.4583, 1.0, 0.4583, 1.0, 0.2917, 0.9688, 0.2917, 0.875, 0.4583, 0.9063, 0.4583, 0.9063, 0.2917, 0.875, 0.2917, 0.9375, 0.7917, 0.9375, 0.625, 0.9063, 0.625, 0.9063, 0.7917, 0.9688, 0.625, 0.9688, 0.4583, 0.9375, 0.4583, 0.9375, 0.625, 0.9688, 0.625, 1.0, 0.625, 1.0, 0.4583, 0.9688, 0.4583, 0.875, 0.625, 0.9063, 0.625, 0.9063, 0.4583, 0.875, 0.4583, 0.9688, 0.7917, 0.9688, 0.625, 0.9375, 0.625, 0.9375, 0.7917, 0.9688, 0.7917, 1.0, 0.7917, 1.0, 0.625, 0.9688, 0.625, 0.875, 0.7917, 0.9063, 0.7917, 0.9063, 0.625, 0.875, 0.625, 0.0625, 0.9583, 0.0625, 0.7917, 0.03125, 0.7917, 0.03125, 0.9583, 0.0625, 0.2917, 0.0625, 0.125, 0.03125, 0.125, 0.03125, 0.2917, 0.0, 0.125, 0.0, 0.125, 0.0, 0.9583, 0.0, 0.2917, 0.0, 0.2917, 0.0, 0.125, 0.0, 0.125, 0.0, 0.4583, 0.0, 0.4583, 0.0, 0.2917, 0.0, 0.625, 0.0, 0.625, 0.0, 0.4583, 0.0, 0.4583, 0.0, 0.7917, 0.0, 0.7917, 0.0, 0.625, 0.0, 0.625, 0.0, 0.9583, 0.0, 0.9583, 0.0, 0.7917, 0.0, 0.7917, 1.0, 0.9583, 1.0, 0.9583, 1.0, 0.125, 1.0, 0.125, 1.0, 0.125, 1.0, 0.2917, 1.0, 0.2917, 1.0, 0.2917, 1.0, 0.2917, 1.0, 0.4583, 1.0, 0.4583, 1.0, 0.4583, 1.0, 0.625, 1.0, 0.625, 1.0, 0.625, 1.0, 0.625, 1.0, 0.7917, 1.0, 0.7917, 1.0, 0.7917, 1.0, 0.7917, 1.0, 0.9583, 1.0, 0.9583])
me_weinder_dog_tail_mesh.materials.append(mat_mat_weinger_dog)
me_weinder_dog_tail_mesh.use_remesh_fix_poles = True
me_weinder_dog_tail_mesh.use_remesh_preserve_attributes = False
me_weinder_dog_tail_mesh.use_mirror_vertex_groups = False
me_weinder_dog_tail_mesh.update()

# ---- curves / text
cu_beziercurve = bpy.data.curves.new('BezierCurve', 'CURVE')
cu_beziercurve.dimensions = '3D'
_sp = cu_beziercurve.splines.new('BEZIER'); _sp.bezier_points.add(4)
_sp.bezier_points.foreach_set('co', [0.0, -0.003309, -0.004547, 0.0, 0.1272, -0.1376, 0.0, 0.2933, -0.2606, 0.0, 0.927, -0.3683, 0.0, 1.198, -0.438])
_sp.bezier_points.foreach_set('handle_left', [0.0, -0.05432, -0.004547, 0.0, 0.1004, -0.09423, 0.0, 0.2374, -0.2203, 0.0, 0.7184, -0.3191, 0.0, 1.156, -0.3545])
_sp.bezier_points.foreach_set('handle_right', [0.0, 0.0477, -0.004547, 0.0, 0.1634, -0.1962, 0.0, 0.4671, -0.3859, 0.0, 1.018, -0.3897, 0.0, 1.24, -0.5215])
for _p, _l, _r in zip(_sp.bezier_points, ['ALIGNED', 'ALIGNED', 'ALIGNED', 'ALIGNED', 'ALIGNED'], ['ALIGNED', 'ALIGNED', 'ALIGNED', 'ALIGNED', 'ALIGNED']): _p.handle_left_type = _l; _p.handle_right_type = _r
_sp.order_u = 0
_sp.order_v = 0
_sp.resolution_u = 2
cu_beziercurve.materials.append(mat_mat_weinger_dog)
cu_beziercurve.use_path = True
cu_beziercurve.use_path_clamp = True
cu_beziercurve.bevel_resolution = 1
cu_beziercurve.bevel_depth = 0.002
cu_beziercurve.resolution_u = 2
cu_beziercurve.fill_mode = 'FULL'
cu_beziercurve.use_fill_caps = True

# ---- objects
ob_player_height_test = bpy.data.objects.new('Player_Height_Test', me_player_height_mesh)
ob_daschund_bp_front = bpy.data.objects.new('Daschund_BP_Front', None)
ob_daschund_bp_side = bpy.data.objects.new('Daschund_BP_Side', None)
ob_daschund_bp_top = bpy.data.objects.new('Daschund_BP_Top', None)
ob_treadmill = bpy.data.objects.new('Treadmill', me_treadmill_mesh)
ob_weiner_dog_bod = bpy.data.objects.new('Weiner_Dog_Bod', me_weiner_dog_bod_mesh)
ob_weiner_dog_legs_front = bpy.data.objects.new('Weiner_Dog_Legs_Front', me_weiner_dog_front_mesh)
ob_weiner_dog_legs_back = bpy.data.objects.new('Weiner_Dog_Legs_Back', me_weiner_dog_front_mesh_001)
ob_weinder_dog_tail_cuve = bpy.data.objects.new('Weinder_Dog_Tail_Cuve', cu_beziercurve)
ob_weiner_dog_tail = bpy.data.objects.new('Weiner_Dog_Tail', me_weinder_dog_tail_mesh)

# ---- transforms, parenting, visibility, modifiers, constraints
ob_player_height_test.location = (0.0, 0.0, 0.0)
ob_player_height_test.scale = (0.4668, 0.2037, 0.9038)
ob_player_height_test.lineart.crease_threshold = 0.0
ob_daschund_bp_front.location = (2.348, 3.026, 0.4532)
ob_daschund_bp_front.rotation_euler = (1.571, -0.0, 0.0)
ob_daschund_bp_front.scale = (1.445, 1.445, 1.445)
ob_daschund_bp_front.empty_display_type = 'IMAGE'
ob_daschund_bp_front.empty_display_size = 5.0
ob_daschund_bp_front.use_empty_image_alpha = True
ob_daschund_bp_front.color = (1.0, 1.0, 1.0, 0.5603)
ob_daschund_bp_front.lineart.crease_threshold = 0.0
ob_daschund_bp_side.location = (-1.672, -0.6, 0.4239)
ob_daschund_bp_side.rotation_euler = (1.571, -0.0, 1.571)
ob_daschund_bp_side.scale = (1.445, 1.445, 1.445)
ob_daschund_bp_side.empty_display_type = 'IMAGE'
ob_daschund_bp_side.empty_display_size = 5.0
ob_daschund_bp_side.use_empty_image_alpha = True
ob_daschund_bp_side.color = (1.0, 1.0, 1.0, 0.5603)
ob_daschund_bp_side.lineart.crease_threshold = 0.0
ob_daschund_bp_top.location = (1.183, -0.6, -1.547)
ob_daschund_bp_top.rotation_euler = (3.142, -4.371e-08, 1.571)
ob_daschund_bp_top.scale = (1.445, 1.445, 1.445)
ob_daschund_bp_top.empty_display_type = 'IMAGE'
ob_daschund_bp_top.empty_display_size = 5.0
ob_daschund_bp_top.use_empty_image_alpha = True
ob_daschund_bp_top.color = (1.0, 1.0, 1.0, 0.5603)
ob_daschund_bp_top.lineart.crease_threshold = 0.0
ob_treadmill.location = (0.0, 0.0, 0.0)
ob_treadmill.scale = (1.0, 2.442, 0.0367)
ob_treadmill.lineart.crease_threshold = 0.0
_m = ob_treadmill.modifiers.new('Mirror', 'MIRROR')
_m = ob_treadmill.modifiers.new('Auto Smooth', 'NODES')
_m.node_group = ng_auto_smooth
_gi = [s.identifier for s in ng_auto_smooth.interface.items_tree if s.item_type == 'SOCKET' and s.in_out == 'INPUT']
_m[_gi[1]] = 0.5236  # Angle
ob_weiner_dog_bod.location = (-0.0005018, -0.0875, 0.4718)
ob_weiner_dog_bod.lineart.crease_threshold = 0.0
_m = ob_weiner_dog_bod.modifiers.new('Mirror', 'MIRROR')
_m.merge_threshold = 0.007
_m = ob_weiner_dog_bod.modifiers.new('Subdivision', 'SUBSURF')
_m.uv_smooth = 'PRESERVE_CORNERS'
_m.levels = 2
ob_weiner_dog_legs_front.location = (0.3918, -0.8447, 0.8745)
ob_weiner_dog_legs_front.lineart.crease_threshold = 0.0
_m = ob_weiner_dog_legs_front.modifiers.new('Mirror', 'MIRROR')
_m.mirror_object = ob_weiner_dog_bod
_m = ob_weiner_dog_legs_front.modifiers.new('Subdivision', 'SUBSURF')
_m.uv_smooth = 'PRESERVE_CORNERS'
_m.levels = 2
ob_weiner_dog_legs_back.location = (0.3918, 0.8469, 0.8798)
ob_weiner_dog_legs_back.lineart.crease_threshold = 0.0
_m = ob_weiner_dog_legs_back.modifiers.new('Mirror', 'MIRROR')
_m.mirror_object = ob_weiner_dog_bod
_m = ob_weiner_dog_legs_back.modifiers.new('Subdivision', 'SUBSURF')
_m.uv_smooth = 'PRESERVE_CORNERS'
_m.levels = 2
ob_weinder_dog_tail_cuve.location = (0.008477, 1.055, 1.065)
ob_weinder_dog_tail_cuve.scale = (4.217, 1.0, 1.0)
ob_weinder_dog_tail_cuve.lineart.crease_threshold = 0.0
_m = ob_weinder_dog_tail_cuve.modifiers.new('Subdivision', 'SUBSURF')
_m.uv_smooth = 'PRESERVE_CORNERS'
_m.levels = 2
ob_weiner_dog_tail.location = (0.008477, 1.055, 1.065)
ob_weiner_dog_tail.lineart.crease_threshold = 0.0

# ---- collection membership
scene.collection.objects.link(ob_player_height_test)
col_bps.objects.link(ob_daschund_bp_front)
col_bps.objects.link(ob_daschund_bp_side)
col_bps.objects.link(ob_daschund_bp_top)
col_treadmill.objects.link(ob_treadmill)
col_weiner_dog.objects.link(ob_weiner_dog_bod)
col_weiner_dog.objects.link(ob_weiner_dog_legs_front)
col_weiner_dog.objects.link(ob_weiner_dog_legs_back)
col_weiner_dog.objects.link(ob_weinder_dog_tail_cuve)
col_weiner_dog.objects.link(ob_weiner_dog_tail)

# ---- scene / render settings (as saved in the file)
scene.frame_start = 1; scene.frame_end = 250; scene.frame_set(1)
scene.render.engine = 'BLENDER_EEVEE_NEXT'
scene.render.fps = 25
scene.cycles.use_denoising = False
scene.cycles.samples = 128
scene.cycles.sampling_pattern = 'TABULATED_SOBOL'
scene.cycles.use_adaptive_sampling = False
scene.cycles.use_light_tree = False
scene.view_settings.view_transform = 'Filmic'
scene.unit_settings.scale_length = 0.5
bpy.context.view_layer.update()

# ---- added for rendering (the .blend has no active camera and no usable light): camera, sun
cam_auto = bpy.data.cameras.new('AutoCamera')
cam_auto.lens = 50.0
cam_auto.sensor_width = 36.0
cam_auto.clip_end = 1000.0
ob_auto_camera = bpy.data.objects.new('AutoCamera', cam_auto)
scene.collection.objects.link(ob_auto_camera)
ob_auto_camera.location = (10.1817, -11.8642, 9.75977)
ob_auto_camera.rotation_euler = (1.09748, -7.21219e-08, 0.694738)
scene.camera = ob_auto_camera
light_auto_sun = bpy.data.lights.new('AutoSun', 'SUN')
light_auto_sun.energy = 3.0
light_auto_sun.angle = 0.0523599
ob_auto_sun = bpy.data.objects.new('AutoSun', light_auto_sun)
scene.collection.objects.link(ob_auto_sun)
ob_auto_sun.rotation_euler = (0.872665, 0.174533, 0.523599)
bpy.context.view_layer.update()
